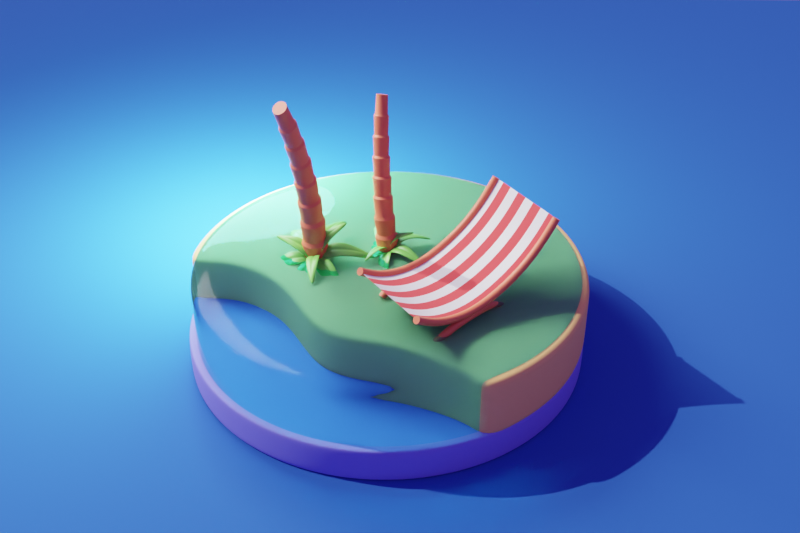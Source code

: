 # Source: 002-beach.blend  (saved by Blender 3.4.6; exported with 4.5.12 LTS)
import bpy
from mathutils import Matrix  # noqa: F401  (used for matrix-valued properties, if any)

bpy.ops.wm.read_factory_settings(use_empty=True)
scene = bpy.context.scene
scene.name = 'Scene'

# ---- collections
col_collection = bpy.data.collections.new('Collection'); scene.collection.children.link(col_collection)

# ---- materials (node trees are filled in below, after node groups)
mat_material_002 = bpy.data.materials.new('Material.002')
mat_material_004 = bpy.data.materials.new('Material.004')
mat_material_003 = bpy.data.materials.new('Material.003')
mat_material_006 = bpy.data.materials.new('Material.006')
mat_material_010 = bpy.data.materials.new('Material.010')
mat_material_008 = bpy.data.materials.new('Material.008')
mat_material_009 = bpy.data.materials.new('Material.009')
mat_material_005 = bpy.data.materials.new('Material.005')

# ---- node groups
ng_auto_smooth = bpy.data.node_groups.new('Auto Smooth', 'GeometryNodeTree')
_s = ng_auto_smooth.interface.new_socket(name='Geometry', in_out='OUTPUT', socket_type='NodeSocketGeometry')
_s = ng_auto_smooth.interface.new_socket(name='Geometry', in_out='INPUT', socket_type='NodeSocketGeometry')
_s = ng_auto_smooth.interface.new_socket(name='Angle', in_out='INPUT', socket_type='NodeSocketFloat')
_s.subtype = 'ANGLE'
_s.min_value = 0.0
_s.max_value = 3.142
ng_auto_smooth.is_modifier = True
_N = ng_auto_smooth.nodes; _L = ng_auto_smooth.links
n0 = _N.new('NodeGroupOutput'); n0.name = 'Group Output'; n0.location = (480, -100)
n1 = _N.new('NodeGroupInput'); n1.name = 'Group Input'; n1.location = (-420, -300)
n2 = _N.new('NodeGroupInput'); n2.name = 'Group Input.001'; n2.location = (-60, -100)
n3 = _N.new('GeometryNodeSetShadeSmooth'); n3.name = 'Set Shade Smooth'; n3.location = (120, -100)
n3.domain = 'EDGE'
n4 = _N.new('GeometryNodeSetShadeSmooth'); n4.name = 'Set Shade Smooth.001'; n4.location = (300, -100)
n5 = _N.new('GeometryNodeInputMeshEdgeAngle'); n5.name = 'Edge Angle'; n5.location = (-420, -220)
n6 = _N.new('GeometryNodeInputEdgeSmooth'); n6.name = 'Is Edge Smooth'; n6.location = (-60, -160)
n7 = _N.new('GeometryNodeInputShadeSmooth'); n7.name = 'Is Face Smooth'; n7.location = (-240, -340)
n8 = _N.new('FunctionNodeBooleanMath'); n8.name = 'Boolean Math'; n8.location = (-60, -220)
n9 = _N.new('FunctionNodeCompare'); n9.name = 'Compare'; n9.location = (-240, -180)
n9.operation = 'LESS_EQUAL'
_L.new(n5.outputs[0], n9.inputs[0])
_L.new(n4.outputs[0], n0.inputs[0])
_L.new(n1.outputs[1], n9.inputs[1])
_L.new(n9.outputs[0], n8.inputs[0])
_L.new(n7.outputs[0], n8.inputs[1])
_L.new(n2.outputs[0], n3.inputs[0])
_L.new(n6.outputs[0], n3.inputs[1])
_L.new(n3.outputs[0], n4.inputs[0])
_L.new(n8.outputs[0], n3.inputs[2])
n0.is_active_output = True

# ---- material node trees
mat_material_002.use_nodes = True; mat_material_002.node_tree.nodes.clear()
_N = mat_material_002.node_tree.nodes; _L = mat_material_002.node_tree.links
n0 = _N.new('ShaderNodeBsdfPrincipled'); n0.name = 'Principled BSDF'; n0.location = (10, 300)
n0.distribution = 'GGX'
n0.subsurface_method = 'RANDOM_WALK_SKIN'
n0.inputs[0].default_value = (0.2175, 0.2002, 0.8, 1.0)
n0.inputs[2].default_value = 1.0
n0.inputs[3].default_value = 1.45
n0.inputs[27].default_value = (0.0, 0.0, 0.0, 1.0)
n0.inputs[28].default_value = 1.0
n1 = _N.new('ShaderNodeOutputMaterial'); n1.name = 'Material Output'; n1.location = (300, 300)
_L.new(n0.outputs[0], n1.inputs[0])
n1.is_active_output = True
mat_material_004.use_nodes = True; mat_material_004.node_tree.nodes.clear()
_N = mat_material_004.node_tree.nodes; _L = mat_material_004.node_tree.links
n0 = _N.new('ShaderNodeBsdfPrincipled'); n0.name = 'Principled BSDF'; n0.location = (10, 300)
n0.distribution = 'GGX'
n0.subsurface_method = 'RANDOM_WALK_SKIN'
n0.inputs[0].default_value = (0.89, 0.4872, 0.166, 1.0)
n0.inputs[2].default_value = 1.0
n0.inputs[3].default_value = 1.45
n0.inputs[27].default_value = (0.0, 0.0, 0.0, 1.0)
n0.inputs[28].default_value = 1.0
n1 = _N.new('ShaderNodeOutputMaterial'); n1.name = 'Material Output'; n1.location = (300, 300)
_L.new(n0.outputs[0], n1.inputs[0])
n1.is_active_output = True
mat_material_003.use_nodes = True; mat_material_003.node_tree.nodes.clear()
_N = mat_material_003.node_tree.nodes; _L = mat_material_003.node_tree.links
n0 = _N.new('ShaderNodeBsdfPrincipled'); n0.name = 'Principled BSDF'; n0.location = (10, 300)
n0.distribution = 'GGX'
n0.subsurface_method = 'RANDOM_WALK_SKIN'
n0.inputs[0].default_value = (0.14, 0.8131, 1.0, 1.0)
n0.inputs[2].default_value = 0.05906
n0.inputs[3].default_value = 1.1
n0.inputs[18].default_value = 1.0
n0.inputs[27].default_value = (0.0, 0.0, 0.0, 1.0)
n0.inputs[28].default_value = 1.0
n1 = _N.new('ShaderNodeOutputMaterial'); n1.name = 'Material Output'; n1.location = (300, 300)
_L.new(n0.outputs[0], n1.inputs[0])
n1.is_active_output = True
mat_material_006.use_nodes = True; mat_material_006.node_tree.nodes.clear()
_N = mat_material_006.node_tree.nodes; _L = mat_material_006.node_tree.links
n0 = _N.new('ShaderNodeBsdfPrincipled'); n0.name = 'Principled BSDF'; n0.location = (10, 300)
n0.distribution = 'GGX'
n0.subsurface_method = 'RANDOM_WALK_SKIN'
n0.inputs[0].default_value = (0.8, 0.1674, 0.07371, 1.0)
n0.inputs[3].default_value = 1.45
n0.inputs[27].default_value = (0.0, 0.0, 0.0, 1.0)
n0.inputs[28].default_value = 1.0
n1 = _N.new('ShaderNodeOutputMaterial'); n1.name = 'Material Output'; n1.location = (300, 300)
_L.new(n0.outputs[0], n1.inputs[0])
n1.is_active_output = True
mat_material_010.use_nodes = True; mat_material_010.node_tree.nodes.clear()
_N = mat_material_010.node_tree.nodes; _L = mat_material_010.node_tree.links
n0 = _N.new('ShaderNodeBsdfPrincipled'); n0.name = 'Principled BSDF'; n0.location = (10, 300)
n0.distribution = 'GGX'
n0.subsurface_method = 'RANDOM_WALK_SKIN'
n0.inputs[0].default_value = (0.1584, 0.5629, 0.07817, 1.0)
n0.inputs[2].default_value = 0.4
n0.inputs[3].default_value = 1.45
n0.inputs[27].default_value = (0.0, 0.0, 0.0, 1.0)
n0.inputs[28].default_value = 1.0
n1 = _N.new('ShaderNodeOutputMaterial'); n1.name = 'Material Output'; n1.location = (300, 300)
_L.new(n0.outputs[0], n1.inputs[0])
n1.is_active_output = True
mat_material_008.use_nodes = True; mat_material_008.node_tree.nodes.clear()
_N = mat_material_008.node_tree.nodes; _L = mat_material_008.node_tree.links
n0 = _N.new('ShaderNodeBsdfPrincipled'); n0.name = 'Principled BSDF'; n0.location = (10, 300)
n0.distribution = 'GGX'
n0.subsurface_method = 'RANDOM_WALK_SKIN'
n0.inputs[3].default_value = 1.45
n0.inputs[27].default_value = (0.0, 0.0, 0.0, 1.0)
n0.inputs[28].default_value = 1.0
n1 = _N.new('ShaderNodeOutputMaterial'); n1.name = 'Material Output'; n1.location = (300, 300)
_L.new(n0.outputs[0], n1.inputs[0])
n1.is_active_output = True
mat_material_009.use_nodes = True; mat_material_009.node_tree.nodes.clear()
_N = mat_material_009.node_tree.nodes; _L = mat_material_009.node_tree.links
n0 = _N.new('ShaderNodeBsdfPrincipled'); n0.name = 'Principled BSDF'; n0.location = (10, 300)
n0.distribution = 'GGX'
n0.subsurface_method = 'RANDOM_WALK_SKIN'
n0.inputs[0].default_value = (0.8, 0.06279, 0.06279, 1.0)
n0.inputs[2].default_value = 1.0
n0.inputs[3].default_value = 1.45
n0.inputs[27].default_value = (0.0, 0.0, 0.0, 1.0)
n0.inputs[28].default_value = 1.0
n1 = _N.new('ShaderNodeOutputMaterial'); n1.name = 'Material Output'; n1.location = (300, 300)
_L.new(n0.outputs[0], n1.inputs[0])
n1.is_active_output = True
mat_material_005.use_nodes = True; mat_material_005.node_tree.nodes.clear()
_N = mat_material_005.node_tree.nodes; _L = mat_material_005.node_tree.links
n0 = _N.new('ShaderNodeBsdfPrincipled'); n0.name = 'Principled BSDF'; n0.location = (10, 300)
n0.distribution = 'GGX'
n0.subsurface_method = 'RANDOM_WALK_SKIN'
n0.inputs[0].default_value = (0.02167, 0.09008, 0.42, 1.0)
n0.inputs[2].default_value = 1.0
n0.inputs[3].default_value = 1.45
n0.inputs[13].default_value = 0.25
n0.inputs[27].default_value = (0.0, 0.0, 0.0, 1.0)
n0.inputs[28].default_value = 1.0
n1 = _N.new('ShaderNodeOutputMaterial'); n1.name = 'Material Output'; n1.location = (300, 300)
_L.new(n0.outputs[0], n1.inputs[0])
n1.is_active_output = True

# ---- world
world_world = bpy.data.worlds.new('World'); scene.world = world_world
world_world.use_nodes = True; world_world.node_tree.nodes.clear()
_N = world_world.node_tree.nodes; _L = world_world.node_tree.links
n0 = _N.new('ShaderNodeOutputWorld'); n0.name = 'World Output'; n0.location = (300, 300)
n1 = _N.new('ShaderNodeBackground'); n1.name = 'Background'; n1.location = (10, 300)
n1.inputs[0].default_value = (0.1911, 0.1077, 0.4114, 1.0)
_L.new(n1.outputs[0], n0.inputs[0])
n0.is_active_output = True
world_world.color = (0.05088, 0.05088, 0.05088)
world_world.use_sun_shadow = False
world_world.sun_shadow_jitter_overblur = 0.0

# ---- cameras
cam_camera = bpy.data.cameras.new('Camera')
cam_camera.clip_end = 100.0
cam_camera.ortho_scale = 7.314

# ---- lights
light_sun = bpy.data.lights.new('Sun', 'SUN')
light_sun.transmission_factor = 0.0
light_sun.energy = 3.0
light_sun.shadow_soft_size = 0.125
light_area = bpy.data.lights.new('Area', 'AREA')
light_area.transmission_factor = 0.0
light_area.energy = 2592.0
light_area.shadow_soft_size = 4.0
light_area.shadow_maximum_resolution = 0.006
light_area.use_absolute_resolution = True
light_area.size = 4.0
light_area.size_y = 1.0
light_area_001 = bpy.data.lights.new('Area.001', 'AREA')
light_area_001.color = (0.2187, 1.0, 0.9152)
light_area_001.transmission_factor = 0.0
light_area_001.energy = 3927.0
light_area_001.shadow_soft_size = 4.0
light_area_001.shadow_maximum_resolution = 0.006
light_area_001.use_absolute_resolution = True
light_area_001.shape = 'DISK'
light_area_001.size = 4.0
light_area_001.size_y = 1.0

# ---- meshes
me_circle = bpy.data.meshes.new('Circle')
me_circle.from_pydata([(0.0, 1.0, 0.0), (-0.1951, 0.9808, 0.0), (-0.3827, 0.9239, 0.0), (-0.5556, 0.8315, 0.0), (-0.7071, 0.7071, 0.0), (-0.8315, 0.5556, 0.0), (-0.9239, 0.3827, 0.0), (-0.9808, 0.1951, 0.0), (-1.0, 0.0, 0.0), (-0.9808, -0.1951, 0.0), (-0.9239, -0.3827, 0.0), (-0.8315, -0.5556, 0.0), (-0.7071, -0.7071, 0.0), (-0.5556, -0.8315, 0.0), (-0.3827, -0.9239, 0.0), (-0.1951, -0.9808, 0.0), (0.0, -1.0, 0.0), (0.1951, -0.9808, 0.0), (0.3827, -0.9239, 0.0), (0.5556, -0.8315, 0.0), (0.7071, -0.7071, 0.0), (0.8315, -0.5556, 0.0), (0.9239, -0.3827, 0.0), (0.9808, -0.1951, 0.0), (1.0, 0.0, 0.0), (0.9808, 0.1951, 0.0), (0.9239, 0.3827, 0.0), (0.8315, 0.5556, 0.0), (0.7071, 0.7071, 0.0), (0.5556, 0.8315, 0.0), (0.3827, 0.9239, 0.0), (0.1951, 0.9808, 0.0), (0.0, 1.0, 0.1825), (-0.1951, 0.9808, 0.1825), (-0.3827, 0.9239, 0.1825), (-0.5556, 0.8315, 0.1825), (-0.7071, 0.7071, 0.1825), (-0.8315, 0.5556, 0.1825), (-0.9239, 0.3827, 0.1825), (-0.9808, 0.1951, 0.1825), (-1.0, 0.0, 0.1825), (-0.9808, -0.1951, 0.1825), (-0.9239, -0.3827, 0.1825), (-0.8315, -0.5556, 0.1825), (-0.7071, -0.7071, 0.1825), (-0.5556, -0.8315, 0.1825), (-0.3827, -0.9239, 0.1825), (-0.1951, -0.9808, 0.1825), (0.0, -1.0, 0.1825), (0.1951, -0.9808, 0.1825), (0.3827, -0.9239, 0.1825), (0.5556, -0.8315, 0.1825), (0.7071, -0.7071, 0.1825), (0.8315, -0.5556, 0.1825), (0.9239, -0.3827, 0.1825), (0.9808, -0.1951, 0.1825), (1.0, 0.0, 0.1825), (0.9808, 0.1951, 0.1825), (0.9239, 0.3827, 0.1825), (0.8315, 0.5556, 0.1825), (0.7071, 0.7071, 0.1825), (0.5556, 0.8315, 0.1825), (0.3827, 0.9239, 0.1825), (0.1951, 0.9808, 0.1825)], [], [(1, 0, 31, 30, 29, 28, 27, 26, 25, 24, 23, 22, 21, 20, 19, 18, 17, 16, 15, 14, 13, 12, 11, 10, 9, 8, 7, 6, 5, 4, 3, 2), (33, 34, 35, 36, 37, 38, 39, 40, 41, 42, 43, 44, 45, 46, 47, 48, 49, 50, 51, 52, 53, 54, 55, 56, 57, 58, 59, 60, 61, 62, 63, 32), (25, 26, 58, 57), (12, 13, 45, 44), (26, 27, 59, 58), (13, 14, 46, 45), (0, 1, 33, 32), (27, 28, 60, 59), (14, 15, 47, 46), (1, 2, 34, 33), (28, 29, 61, 60), (15, 16, 48, 47), (2, 3, 35, 34), (29, 30, 62, 61), (16, 17, 49, 48), (3, 4, 36, 35), (30, 31, 63, 62), (17, 18, 50, 49), (4, 5, 37, 36), (31, 0, 32, 63), (18, 19, 51, 50), (5, 6, 38, 37), (19, 20, 52, 51), (6, 7, 39, 38), (20, 21, 53, 52), (7, 8, 40, 39), (21, 22, 54, 53), (8, 9, 41, 40), (22, 23, 55, 54), (9, 10, 42, 41), (23, 24, 56, 55), (10, 11, 43, 42), (24, 25, 57, 56), (11, 12, 44, 43)])
me_circle.polygons.foreach_set('use_smooth', [True] * 34)
_uv = me_circle.uv_layers.new(name='UVMap')
_uv.uv.foreach_set('vector', [0.0, 0.0, 0.0, 0.0, 0.0, 0.0, 0.0, 0.0, 0.0, 0.0, 0.0, 0.0, 0.0, 0.0, 0.0, 0.0, 0.0, 0.0, 0.0, 0.0, 0.0, 0.0, 0.0, 0.0, 0.0, 0.0, 0.0, 0.0, 0.0, 0.0, 0.0, 0.0, 0.0, 0.0, 0.0, 0.0, 0.0, 0.0, 0.0, 0.0, 0.0, 0.0, 0.0, 0.0, 0.0, 0.0, 0.0, 0.0, 0.0, 0.0, 0.0, 0.0, 0.0, 0.0, 0.0, 0.0, 0.0, 0.0, 0.0, 0.0, 0.0, 0.0, 0.0, 0.0, 0.0, 0.0, 0.0, 0.0, 0.0, 0.0, 0.0, 0.0, 0.0, 0.0, 0.0, 0.0, 0.0, 0.0, 0.0, 0.0, 0.0, 0.0, 0.0, 0.0, 0.0, 0.0, 0.0, 0.0, 0.0, 0.0, 0.0, 0.0, 0.0, 0.0, 0.0, 0.0, 0.0, 0.0, 0.0, 0.0, 0.0, 0.0, 0.0, 0.0, 0.0, 0.0, 0.0, 0.0, 0.0, 0.0, 0.0, 0.0, 0.0, 0.0, 0.0, 0.0, 0.0, 0.0, 0.0, 0.0, 0.0, 0.0, 0.0, 0.0, 0.0, 0.0, 0.0, 0.0, 0.0, 0.0, 0.0, 0.0, 0.0, 0.0, 0.0, 0.0, 0.0, 0.0, 0.0, 0.0, 0.0, 0.0, 0.0, 0.0, 0.0, 0.0, 0.0, 0.0, 0.0, 0.0, 0.0, 0.0, 0.0, 0.0, 0.0, 0.0, 0.0, 0.0, 0.0, 0.0, 0.0, 0.0, 0.0, 0.0, 0.0, 0.0, 0.0, 0.0, 0.0, 0.0, 0.0, 0.0, 0.0, 0.0, 0.0, 0.0, 0.0, 0.0, 0.0, 0.0, 0.0, 0.0, 0.0, 0.0, 0.0, 0.0, 0.0, 0.0, 0.0, 0.0, 0.0, 0.0, 0.0, 0.0, 0.0, 0.0, 0.0, 0.0, 0.0, 0.0, 0.0, 0.0, 0.0, 0.0, 0.0, 0.0, 0.0, 0.0, 0.0, 0.0, 0.0, 0.0, 0.0, 0.0, 0.0, 0.0, 0.0, 0.0, 0.0, 0.0, 0.0, 0.0, 0.0, 0.0, 0.0, 0.0, 0.0, 0.0, 0.0, 0.0, 0.0, 0.0, 0.0, 0.0, 0.0, 0.0, 0.0, 0.0, 0.0, 0.0, 0.0, 0.0, 0.0, 0.0, 0.0, 0.0, 0.0, 0.0, 0.0, 0.0, 0.0, 0.0, 0.0, 0.0, 0.0, 0.0, 0.0, 0.0, 0.0, 0.0, 0.0, 0.0, 0.0, 0.0, 0.0, 0.0, 0.0, 0.0, 0.0, 0.0, 0.0, 0.0, 0.0, 0.0, 0.0, 0.0, 0.0, 0.0, 0.0, 0.0, 0.0, 0.0, 0.0, 0.0, 0.0, 0.0, 0.0, 0.0, 0.0, 0.0, 0.0, 0.0, 0.0, 0.0, 0.0, 0.0, 0.0, 0.0, 0.0, 0.0, 0.0, 0.0, 0.0, 0.0, 0.0, 0.0, 0.0, 0.0, 0.0, 0.0, 0.0, 0.0, 0.0, 0.0, 0.0, 0.0, 0.0, 0.0, 0.0, 0.0, 0.0, 0.0, 0.0, 0.0, 0.0, 0.0, 0.0, 0.0, 0.0, 0.0, 0.0, 0.0, 0.0, 0.0, 0.0, 0.0, 0.0, 0.0, 0.0, 0.0, 0.0, 0.0, 0.0, 0.0, 0.0, 0.0, 0.0, 0.0, 0.0, 0.0, 0.0, 0.0, 0.0, 0.0, 0.0, 0.0, 0.0, 0.0, 0.0, 0.0, 0.0, 0.0, 0.0, 0.0, 0.0, 0.0, 0.0, 0.0, 0.0, 0.0, 0.0, 0.0, 0.0, 0.0, 0.0, 0.0, 0.0, 0.0, 0.0, 0.0, 0.0, 0.0, 0.0, 0.0])
me_circle.materials.append(mat_material_002)
me_circle.update()
me_roundcube = bpy.data.meshes.new('Roundcube')
me_roundcube.from_pydata([(0.7071, 0.7071, 0.0), (0.5303, 0.8478, 0.0), (0.3536, 0.9354, 0.0), (0.1768, 0.9843, 0.0), (0.0, 1.0, 0.0), (-0.1768, 0.9843, 0.0), (-0.3536, 0.9354, 0.0), (-0.5303, 0.8478, 0.0), (0.6374, 0.6374, 0.0), (0.478, 0.7369, 0.0), (0.3187, 0.8004, 0.0), (0.1593, 0.8362, 0.0), (0.0, 0.8478, 0.0), (-0.1593, 0.8362, 0.0), (-0.3187, 0.8004, 0.0), (-0.478, 0.7369, 0.0), (-0.7071, 0.7071, 0.0), (-0.8478, 0.5303, 0.0), (-0.9354, 0.3536, 0.0), (-0.9843, 0.1768, 0.0), (-1.0, 0.0, 0.0), (-0.9843, -0.1768, 0.0), (-0.9355, -0.3534, 0.0), (-0.8661, -0.4744, 0.0), (-0.6374, 0.6374, 0.0), (-0.7369, 0.478, 0.0), (-0.8004, 0.3187, 0.0), (-0.8362, 0.1593, 0.0), (-0.8478, 0.0, 0.0), (-0.8362, -0.1593, 0.0), (-0.7995, -0.3164, 0.0), (-0.764, -0.4143, 0.0), (-0.8004, 0.3187, 0.2858), (-0.7369, 0.478, 0.2858), (-0.6374, 0.6374, 0.2858), (-0.8661, -0.4744, 0.2858), (-0.9355, -0.3534, 0.2858), (-0.9843, -0.1768, 0.2858), (-1.0, 0.0, 0.2858), (-0.9843, 0.1768, 0.2858), (-0.9354, 0.3536, 0.2858), (-0.8478, 0.5303, 0.2858), (-0.7071, 0.7071, 0.2858), (-0.478, 0.7369, 0.2858), (-0.3187, 0.8004, 0.2858), (-0.1593, 0.8362, 0.2858), (0.0, 0.8478, 0.2858), (0.1593, 0.8362, 0.2858), (0.3187, 0.8004, 0.2858), (0.8535, -0.5303, 0.0), (0.9354, -0.3536, 0.0), (0.9843, -0.1768, 0.0), (1.0, 0.0, 0.0), (0.9843, 0.1768, 0.0), (0.9354, 0.3536, 0.0), (0.8478, 0.5303, 0.0), (0.478, 0.7369, 0.2858), (0.7545, -0.4959, 0.0), (0.8004, -0.3187, 0.0), (0.8362, -0.1593, 0.0), (0.8478, 0.0, 0.0), (0.8362, 0.1593, 0.0), (0.8004, 0.3187, 0.0), (0.7369, 0.478, 0.0), (0.5774, 0.5774, 0.0), (0.433, 0.6374, 0.0), (0.2887, 0.677, 0.0), (0.1443, 0.6997, 0.0), (0.0, 0.7071, 0.0), (-0.1443, 0.6997, 0.0), (-0.2887, 0.677, 0.0), (-0.433, 0.6374, 0.0), (-0.5774, 0.5774, 0.0), (0.6374, 0.433, 0.0), (0.478, 0.478, 0.0), (0.3187, 0.5078, 0.0), (0.1593, 0.5248, 0.0), (0.0, 0.5303, 0.0), (-0.1593, 0.5248, 0.0), (-0.3187, 0.5078, 0.0), (-0.478, 0.478, 0.0), (-0.6374, 0.433, 0.0), (0.677, 0.2887, 0.0), (0.5078, 0.3187, 0.0), (0.3385, 0.3385, 0.0), (0.1693, 0.3499, 0.0), (0.0, 0.3536, 0.0), (-0.1693, 0.3499, 0.0), (-0.3385, 0.3385, 0.0), (-0.5078, 0.3187, 0.0), (-0.677, 0.2887, 0.0), (0.6997, 0.1443, 0.0), (0.5248, 0.1593, 0.0), (0.3499, 0.1693, 0.0), (0.1749, 0.1749, 0.0), (0.0, 0.1768, 0.0), (-0.1749, 0.1749, 0.0), (-0.3499, 0.1693, 0.0), (-0.5248, 0.1593, 0.0), (-0.6997, 0.1443, 0.0), (0.7071, 0.0, 0.0), (0.5303, 0.0, 0.0), (0.3536, 0.0, 0.0), (0.1768, 0.0, 0.0), (0.0, 0.0, 0.0), (-0.1768, 0.0, 0.0), (-0.3536, 0.0, 0.0), (-0.5303, 0.0, 0.0), (-0.7071, 0.0, 0.0), (0.6997, -0.1443, 0.0), (0.5248, -0.1593, 0.0), (0.3499, -0.1693, 0.0), (0.1749, -0.1749, 0.0), (0.0, -0.1768, 0.0), (-0.1749, -0.1749, 0.0), (-0.3502, -0.1675, 0.0), (-0.5257, -0.1553, 0.0), (-0.6997, -0.1379, 0.0), (0.677, -0.2937, 0.0), (0.5078, -0.3195, 0.0), (0.3385, -0.3385, 0.0), (0.1691, -0.3504, 0.0), (-0.0001174, -0.354, 0.0), (-0.1701, -0.3489, 0.0), (-0.3511, -0.2837, 0.0), (-0.5207, -0.2615, 0.0), (-0.6795, -0.2621, 0.0), (0.6452, -0.4801, 0.0), (0.478, -0.4799, 0.0), (0.318, -0.5102, 0.0), (0.1537, -0.5721, 0.0), (-0.005703, -0.5833, 0.0), (-0.1731, -0.4888, 0.0), (-0.3485, -0.3852, 0.0), (-0.5185, -0.3535, 0.0), (-0.6623, -0.3676, 0.0), (0.6374, 0.6374, 0.2858), (-0.5303, 0.8478, 0.2858), (-0.3536, 0.9354, 0.2858), (-0.1768, 0.9843, 0.2858), (0.0, 1.0, 0.2858), (0.1768, 0.9843, 0.2858), (0.3536, 0.9354, 0.2858), (0.5303, 0.8478, 0.2858), (0.7071, 0.7071, 0.2858), (-0.8362, 0.1593, 0.2858), (-0.8478, 0.0, 0.2858), (-0.8362, -0.1593, 0.2858), (-0.7995, -0.3164, 0.2858), (-0.764, -0.4143, 0.2858), (0.8535, -0.5303, 0.2858), (0.9354, -0.3536, 0.2858), (0.9843, -0.1768, 0.2858), (1.0, 0.0, 0.2858), (0.9843, 0.1768, 0.2858), (0.9354, 0.3536, 0.2858), (0.8478, 0.5303, 0.2858), (0.7545, -0.4959, 0.2858), (0.8004, -0.3187, 0.2858), (0.8362, -0.1593, 0.2858), (0.8478, 0.0, 0.2858), (0.8362, 0.1593, 0.2858), (0.8004, 0.3187, 0.2858), (0.7369, 0.478, 0.2858), (0.5774, 0.5774, 0.2858), (0.433, 0.6374, 0.2858), (0.2887, 0.677, 0.2858), (0.1443, 0.6997, 0.2858), (0.0, 0.7071, 0.2858), (-0.1443, 0.6997, 0.2858), (-0.2887, 0.677, 0.2858), (-0.433, 0.6374, 0.2858), (-0.5774, 0.5774, 0.2858), (0.6374, 0.433, 0.2858), (0.478, 0.478, 0.2858), (0.3187, 0.5078, 0.2858), (0.1593, 0.5248, 0.2858), (0.0, 0.5303, 0.2858), (-0.1593, 0.5248, 0.2858), (-0.3187, 0.5078, 0.2858), (-0.478, 0.478, 0.2858), (-0.6374, 0.433, 0.2858), (0.677, 0.2887, 0.2858), (0.5078, 0.3187, 0.2858), (0.3385, 0.3385, 0.2858), (0.1693, 0.3499, 0.2858), (0.0, 0.3536, 0.2858), (-0.1693, 0.3499, 0.2858), (-0.3385, 0.3385, 0.2858), (-0.5078, 0.3187, 0.2858), (-0.677, 0.2887, 0.2858), (0.6997, 0.1443, 0.2858), (0.5248, 0.1593, 0.2858), (0.3499, 0.1693, 0.2858), (0.1749, 0.1749, 0.2858), (0.0, 0.1768, 0.2858), (-0.1749, 0.1749, 0.2858), (-0.3499, 0.1693, 0.2858), (-0.5248, 0.1593, 0.2858), (-0.6997, 0.1443, 0.2858), (0.7071, 0.0, 0.2858), (0.5303, 0.0, 0.2858), (0.3536, 0.0, 0.2858), (0.1768, 0.0, 0.2858), (0.0, 0.0, 0.2858), (-0.1768, 0.0, 0.2858), (-0.3536, 0.0, 0.2858), (-0.5303, 0.0, 0.2858), (-0.7071, 0.0, 0.2858), (0.6997, -0.1443, 0.2858), (0.5248, -0.1593, 0.2858), (0.3499, -0.1693, 0.2858), (0.1749, -0.1749, 0.2858), (0.0, -0.1768, 0.2858), (-0.1749, -0.1749, 0.2858), (-0.3502, -0.1675, 0.2858), (-0.5257, -0.1553, 0.2858), (-0.6997, -0.1379, 0.2858), (0.677, -0.2937, 0.2858), (0.5078, -0.3195, 0.2858), (0.3385, -0.3385, 0.2858), (0.1691, -0.3504, 0.2858), (-0.0001174, -0.354, 0.2858), (-0.1701, -0.3489, 0.2858), (-0.3511, -0.2837, 0.2858), (-0.5207, -0.2615, 0.2858), (-0.6795, -0.2621, 0.2858), (0.6452, -0.4801, 0.2858), (0.478, -0.4799, 0.2858), (0.318, -0.5102, 0.2858), (0.1537, -0.5721, 0.2858), (-0.005703, -0.5833, 0.2858), (-0.1731, -0.4888, 0.2858), (-0.3485, -0.3852, 0.2858), (-0.5185, -0.3535, 0.2858), (-0.6623, -0.3676, 0.2858), (-0.8478, 0.5303, 0.2564), (-0.7071, 0.7071, 0.2564), (0.0, 1.0, 0.2564), (0.1768, 0.9843, 0.2564), (-0.5185, -0.3535, 0.2564), (-0.6623, -0.3676, 0.2564), (-0.8661, -0.4744, 0.2564), (-0.9355, -0.3534, 0.2564), (-0.3536, 0.9354, 0.2564), (-0.1768, 0.9843, 0.2564), (0.1537, -0.5721, 0.2564), (-0.005703, -0.5833, 0.2564), (-0.3485, -0.3852, 0.2564), (-0.1731, -0.4888, 0.2564), (-0.9843, -0.1768, 0.2564), (-1.0, 0.0, 0.2564), (-0.9843, 0.1768, 0.2564), (-0.9354, 0.3536, 0.2564), (-0.5303, 0.8478, 0.2564), (0.3536, 0.9354, 0.2564), (0.8478, 0.5303, 0.2564), (0.9354, 0.3536, 0.2564), (0.6452, -0.4801, 0.2564), (0.478, -0.4799, 0.2564), (0.7071, 0.7071, 0.2564), (-0.764, -0.4143, 0.2564), (0.318, -0.5102, 0.2564), (0.9843, 0.1768, 0.2564), (1.0, 0.0, 0.2564), (0.9843, -0.1768, 0.2564), (0.9354, -0.3536, 0.2564), (0.8535, -0.5303, 0.2564), (0.5303, 0.8478, 0.2564), (0.7545, -0.4959, 0.2564), (-0.7071, 0.7071, 0.03146), (0.1768, 0.9843, 0.03146), (-0.6623, -0.3676, 0.03146), (-0.9355, -0.3534, 0.03146), (-0.1768, 0.9843, 0.03146), (-0.005703, -0.5833, 0.03146), (-1.0, 0.0, 0.03146), (-0.9354, 0.3536, 0.03146), (0.3536, 0.9354, 0.03146), (0.9354, 0.3536, 0.03146), (0.478, -0.4799, 0.03146), (-0.764, -0.4143, 0.03146), (0.318, -0.5102, 0.03146), (1.0, 0.0, 0.03146), (0.9354, -0.3536, 0.03146), (0.8535, -0.5303, 0.03146), (0.5303, 0.8478, 0.03146), (-0.8478, 0.5303, 0.03146), (0.0, 1.0, 0.03146), (-0.5185, -0.3535, 0.03146), (-0.8661, -0.4744, 0.03146), (-0.3536, 0.9354, 0.03146), (0.1537, -0.5721, 0.03146), (-0.3485, -0.3852, 0.03146), (-0.1731, -0.4888, 0.03146), (-0.9843, -0.1768, 0.03146), (-0.9843, 0.1768, 0.03146), (-0.5303, 0.8478, 0.03146), (0.8478, 0.5303, 0.03146), (0.6452, -0.4801, 0.03146), (0.7071, 0.7071, 0.03146), (0.9843, 0.1768, 0.03146), (0.9843, -0.1768, 0.03146), (0.7545, -0.4959, 0.03146)], [], [(17, 16, 24, 25), (18, 17, 25, 26), (19, 18, 26, 27), (20, 19, 27, 28), (21, 20, 28, 29), (22, 21, 29, 30), (23, 22, 30, 31), (155, 162, 161, 154), (8, 64, 65, 9), (9, 65, 66, 10), (10, 66, 67, 11), (11, 67, 68, 12), (12, 68, 69, 13), (13, 69, 70, 14), (14, 70, 71, 15), (15, 71, 72, 24), (156, 163, 162, 155), (154, 161, 160, 153), (153, 160, 159, 152), (152, 159, 158, 151), (151, 158, 157, 150), (148, 149, 235, 226), (147, 148, 226, 217), (146, 147, 217, 208), (24, 72, 81, 25), (25, 81, 90, 26), (26, 90, 99, 27), (27, 99, 108, 28), (28, 108, 117, 29), (29, 117, 126, 30), (30, 126, 135, 31), (32, 145, 199, 190), (48, 47, 167, 166), (50, 49, 57, 58), (51, 50, 58, 59), (52, 51, 59, 60), (53, 52, 60, 61), (54, 53, 61, 62), (55, 54, 62, 63), (1, 0, 8, 9), (145, 146, 208, 199), (33, 32, 190, 181), (34, 33, 181, 172), (43, 34, 172, 171), (44, 43, 171, 170), (45, 44, 170, 169), (46, 45, 169, 168), (47, 46, 168, 167), (0, 55, 63, 8), (3, 2, 10, 11), (4, 3, 11, 12), (5, 4, 12, 13), (6, 5, 13, 14), (7, 6, 14, 15), (16, 7, 15, 24), (2, 1, 9, 10), (56, 48, 166, 165), (57, 127, 118, 58), (58, 118, 109, 59), (59, 109, 100, 60), (60, 100, 91, 61), (61, 91, 82, 62), (62, 82, 73, 63), (63, 73, 64, 8), (64, 73, 74, 65), (65, 74, 75, 66), (66, 75, 76, 67), (67, 76, 77, 68), (68, 77, 78, 69), (69, 78, 79, 70), (70, 79, 80, 71), (71, 80, 81, 72), (73, 82, 83, 74), (74, 83, 84, 75), (75, 84, 85, 76), (76, 85, 86, 77), (77, 86, 87, 78), (78, 87, 88, 79), (79, 88, 89, 80), (80, 89, 90, 81), (82, 91, 92, 83), (83, 92, 93, 84), (84, 93, 94, 85), (85, 94, 95, 86), (86, 95, 96, 87), (87, 96, 97, 88), (88, 97, 98, 89), (89, 98, 99, 90), (91, 100, 101, 92), (92, 101, 102, 93), (93, 102, 103, 94), (94, 103, 104, 95), (95, 104, 105, 96), (96, 105, 106, 97), (97, 106, 107, 98), (98, 107, 108, 99), (100, 109, 110, 101), (101, 110, 111, 102), (102, 111, 112, 103), (103, 112, 113, 104), (104, 113, 114, 105), (105, 114, 115, 106), (106, 115, 116, 107), (107, 116, 117, 108), (109, 118, 119, 110), (110, 119, 120, 111), (111, 120, 121, 112), (112, 121, 122, 113), (113, 122, 123, 114), (114, 123, 124, 115), (115, 124, 125, 116), (116, 125, 126, 117), (118, 127, 128, 119), (119, 128, 129, 120), (120, 129, 130, 121), (121, 130, 131, 122), (122, 131, 132, 123), (123, 132, 133, 124), (124, 133, 134, 125), (125, 134, 135, 126), (136, 56, 165, 164), (35, 149, 148, 36), (36, 148, 147, 37), (37, 147, 146, 38), (38, 146, 145, 39), (39, 145, 32, 40), (40, 32, 33, 41), (41, 33, 34, 42), (143, 56, 136, 144), (144, 136, 163, 156), (141, 47, 48, 142), (140, 46, 47, 141), (139, 45, 46, 140), (138, 44, 45, 139), (137, 43, 44, 138), (42, 34, 43, 137), (142, 48, 56, 143), (157, 158, 218, 227), (158, 159, 209, 218), (159, 160, 200, 209), (160, 161, 191, 200), (161, 162, 182, 191), (162, 163, 173, 182), (163, 136, 164, 173), (164, 165, 174, 173), (165, 166, 175, 174), (166, 167, 176, 175), (167, 168, 177, 176), (168, 169, 178, 177), (169, 170, 179, 178), (170, 171, 180, 179), (171, 172, 181, 180), (173, 174, 183, 182), (174, 175, 184, 183), (175, 176, 185, 184), (176, 177, 186, 185), (177, 178, 187, 186), (178, 179, 188, 187), (179, 180, 189, 188), (180, 181, 190, 189), (182, 183, 192, 191), (183, 184, 193, 192), (184, 185, 194, 193), (185, 186, 195, 194), (186, 187, 196, 195), (187, 188, 197, 196), (188, 189, 198, 197), (189, 190, 199, 198), (191, 192, 201, 200), (192, 193, 202, 201), (193, 194, 203, 202), (194, 195, 204, 203), (195, 196, 205, 204), (196, 197, 206, 205), (197, 198, 207, 206), (198, 199, 208, 207), (200, 201, 210, 209), (201, 202, 211, 210), (202, 203, 212, 211), (203, 204, 213, 212), (204, 205, 214, 213), (205, 206, 215, 214), (206, 207, 216, 215), (207, 208, 217, 216), (209, 210, 219, 218), (210, 211, 220, 219), (211, 212, 221, 220), (212, 213, 222, 221), (213, 214, 223, 222), (214, 215, 224, 223), (215, 216, 225, 224), (216, 217, 226, 225), (218, 219, 228, 227), (219, 220, 229, 228), (220, 221, 230, 229), (221, 222, 231, 230), (222, 223, 232, 231), (223, 224, 233, 232), (224, 225, 234, 233), (225, 226, 235, 234), (237, 236, 41, 42), (239, 238, 140, 141), (241, 240, 234, 235), (243, 242, 35, 36), (245, 244, 138, 139), (247, 246, 230, 231), (240, 248, 233, 234), (248, 249, 232, 233), (251, 250, 37, 38), (253, 252, 39, 40), (244, 254, 137, 138), (238, 245, 139, 140), (255, 239, 141, 142), (257, 256, 156, 155), (259, 258, 227, 228), (256, 260, 144, 156), (261, 241, 235, 149), (262, 259, 228, 229), (246, 262, 229, 230), (236, 253, 40, 41), (249, 247, 231, 232), (264, 263, 154, 153), (266, 265, 152, 151), (254, 237, 42, 137), (250, 243, 36, 37), (267, 266, 151, 150), (263, 257, 155, 154), (252, 251, 38, 39), (265, 264, 153, 152), (268, 255, 142, 143), (258, 269, 157, 227), (242, 261, 149, 35), (269, 267, 150, 157), (260, 268, 143, 144), (300, 286, 268, 260), (303, 285, 267, 269), (290, 281, 261, 242), (299, 303, 269, 258), (286, 278, 255, 268), (302, 283, 264, 265), (296, 276, 251, 252), (301, 279, 257, 263), (285, 284, 266, 267), (295, 273, 243, 250), (297, 270, 237, 254), (284, 302, 265, 266), (283, 301, 263, 264), (294, 275, 247, 249), (287, 277, 253, 236), (292, 282, 262, 246), (282, 280, 259, 262), (281, 272, 241, 261), (298, 300, 260, 256), (280, 299, 258, 259), (279, 298, 256, 257), (278, 271, 239, 255), (288, 274, 245, 238), (291, 297, 254, 244), (277, 296, 252, 253), (276, 295, 250, 251), (293, 294, 249, 248), (289, 293, 248, 240), (275, 292, 246, 247), (274, 291, 244, 245), (273, 290, 242, 243), (272, 289, 240, 241), (271, 288, 238, 239), (270, 287, 236, 237), (16, 17, 287, 270), (3, 4, 288, 271), (135, 134, 289, 272), (22, 23, 290, 273), (5, 6, 291, 274), (131, 130, 292, 275), (134, 133, 293, 289), (133, 132, 294, 293), (20, 21, 295, 276), (18, 19, 296, 277), (6, 7, 297, 291), (4, 5, 274, 288), (2, 3, 271, 278), (54, 55, 298, 279), (128, 127, 299, 280), (55, 0, 300, 298), (31, 135, 272, 281), (129, 128, 280, 282), (130, 129, 282, 292), (17, 18, 277, 287), (132, 131, 275, 294), (52, 53, 301, 283), (50, 51, 302, 284), (7, 16, 270, 297), (21, 22, 273, 295), (49, 50, 284, 285), (53, 54, 279, 301), (19, 20, 276, 296), (51, 52, 283, 302), (1, 2, 278, 286), (127, 57, 303, 299), (23, 31, 281, 290), (57, 49, 285, 303), (0, 1, 286, 300)])
me_roundcube.polygons.foreach_set('use_smooth', [True] * 302)
me_roundcube.materials.append(mat_material_004)
me_roundcube.update()
me_roundcube_001 = bpy.data.meshes.new('Roundcube.001')
me_roundcube_001.from_pydata([(0.6816, 0.6816, 0.0), (0.5112, 0.8172, 0.0), (0.3408, 0.9016, 0.0), (0.1704, 0.9487, 0.0), (0.0, 0.9639, 0.0), (-0.1704, 0.9487, 0.0), (-0.3408, 0.9016, 0.0), (-0.5112, 0.8172, 0.0), (0.6144, 0.6144, 0.0), (0.4608, 0.7103, 0.0), (0.3072, 0.7715, 0.0), (0.1536, 0.806, 0.0), (0.0, 0.8172, 0.0), (-0.1536, 0.806, 0.0), (-0.3072, 0.7715, 0.0), (-0.4608, 0.7103, 0.0), (-0.6816, 0.6816, 0.0), (-0.8172, 0.5112, 0.0), (-0.9016, 0.3408, 0.0), (-0.9487, 0.1704, 0.0), (-0.9639, 0.0, 0.0), (-0.9487, -0.1704, 0.0), (-0.9016, -0.3408, 0.0), (-0.8172, -0.5112, 0.0), (-0.6144, 0.6144, 0.0), (-0.7103, 0.4608, 0.0), (-0.7715, 0.3072, 0.0), (-0.806, 0.1536, 0.0), (-0.8172, 0.0, 0.0), (-0.806, -0.1536, 0.0), (-0.7715, -0.3072, 0.0), (-0.7103, -0.4608, 0.0), (-0.6816, -0.6816, 0.0), (-0.5112, -0.8172, 0.0), (-0.3408, -0.9016, 0.0), (-0.1704, -0.9487, 0.0), (0.0, -0.9639, 0.0), (0.1704, -0.9487, 0.0), (0.3408, -0.9016, 0.0), (0.5112, -0.8172, 0.0), (-0.6144, -0.6144, 0.0), (-0.4608, -0.7103, 0.0), (-0.3072, -0.7715, 0.0), (-0.1536, -0.806, 0.0), (0.0, -0.8172, 0.0), (0.1536, -0.806, 0.0), (0.3072, -0.7715, 0.0), (0.4608, -0.7103, 0.0), (0.6816, -0.6816, 0.0), (0.8172, -0.5112, 0.0), (0.9016, -0.3408, 0.0), (0.9487, -0.1704, 0.0), (0.9639, 0.0, 0.0), (0.9487, 0.1704, 0.0), (0.9016, 0.3408, 0.0), (0.8172, 0.5112, 0.0), (0.6144, -0.6144, 0.0), (0.7103, -0.4608, 0.0), (0.7715, -0.3072, 0.0), (0.806, -0.1536, 0.0), (0.8172, 0.0, 0.0), (0.806, 0.1536, 0.0), (0.7715, 0.3072, 0.0), (0.7103, 0.4608, 0.0), (0.5565, 0.5565, 0.0), (0.4174, 0.6144, 0.0), (0.2783, 0.6526, 0.0), (0.1391, 0.6744, 0.0), (0.0, 0.6816, 0.0), (-0.1391, 0.6744, 0.0), (-0.2783, 0.6526, 0.0), (-0.4174, 0.6144, 0.0), (-0.5565, 0.5565, 0.0), (0.6144, 0.4174, 0.0), (0.4608, 0.4608, 0.0), (0.3072, 0.4894, 0.0), (0.1536, 0.5058, 0.0), (0.0, 0.5112, 0.0), (-0.1536, 0.5058, 0.0), (-0.3072, 0.4894, 0.0), (-0.4608, 0.4608, 0.0), (-0.6144, 0.4174, 0.0), (0.6526, 0.2783, 0.0), (0.4894, 0.3072, 0.0), (0.3263, 0.3263, 0.0), (0.1631, 0.3372, 0.0), (0.0, 0.3408, 0.0), (-0.1631, 0.3372, 0.0), (-0.3263, 0.3263, 0.0), (-0.4894, 0.3072, 0.0), (-0.6526, 0.2783, 0.0), (0.6744, 0.1391, 0.0), (0.5058, 0.1536, 0.0), (0.3372, 0.1631, 0.0), (0.1686, 0.1686, 0.0), (0.0, 0.1704, 0.0), (-0.1686, 0.1686, 0.0), (-0.3372, 0.1631, 0.0), (-0.5058, 0.1536, 0.0), (-0.6744, 0.1391, 0.0), (0.6816, 0.0, 0.0), (0.5112, 0.0, 0.0), (0.3408, 0.0, 0.0), (0.1704, 0.0, 0.0), (0.0, 0.0, 0.0), (-0.1704, 0.0, 0.0), (-0.3408, 0.0, 0.0), (-0.5112, 0.0, 0.0), (-0.6816, 0.0, 0.0), (0.6744, -0.1391, 0.0), (0.5058, -0.1536, 0.0), (0.3372, -0.1631, 0.0), (0.1686, -0.1686, 0.0), (0.0, -0.1704, 0.0), (-0.1686, -0.1686, 0.0), (-0.3372, -0.1631, 0.0), (-0.5058, -0.1536, 0.0), (-0.6744, -0.1391, 0.0), (0.6526, -0.2783, 0.0), (0.4894, -0.3072, 0.0), (0.3263, -0.3263, 0.0), (0.1631, -0.3372, 0.0), (0.0, -0.3408, 0.0), (-0.1631, -0.3372, 0.0), (-0.3263, -0.3263, 0.0), (-0.4894, -0.3072, 0.0), (-0.6526, -0.2783, 0.0), (0.6144, -0.4174, 0.0), (0.4608, -0.4608, 0.0), (0.3072, -0.4894, 0.0), (0.1536, -0.5058, 0.0), (0.0, -0.5112, 0.0), (-0.1536, -0.5058, 0.0), (-0.3072, -0.4894, 0.0), (-0.4608, -0.4608, 0.0), (-0.6144, -0.4174, 0.0), (0.5565, -0.5565, 0.0), (0.4174, -0.6144, 0.0), (0.2783, -0.6526, 0.0), (0.1391, -0.6744, 0.0), (0.0, -0.6816, 0.0), (-0.1391, -0.6744, 0.0), (-0.2783, -0.6526, 0.0), (-0.4174, -0.6144, 0.0), (-0.5565, -0.5565, 0.0), (-0.3263, -0.3263, 0.1845), (-0.4894, -0.3072, 0.1845), (0.6816, 0.6816, 0.1845), (0.5112, 0.8172, 0.1845), (0.0, 0.5112, 0.1845), (0.0, 0.3408, 0.1845), (0.4608, 0.7103, 0.1845), (0.4174, 0.6144, 0.1845), (0.6144, 0.6144, 0.1845), (0.5565, 0.5565, 0.1845), (0.6144, 0.4174, 0.1845), (0.2783, -0.6526, 0.1845), (0.1391, -0.6744, 0.1845), (-0.7103, 0.4608, 0.1845), (-0.6144, 0.4174, 0.1845), (-0.4608, 0.4608, 0.1845), (-0.4894, 0.3072, 0.1845), (-0.1391, 0.6744, 0.1845), (-0.1536, 0.5058, 0.1845), (-0.3263, 0.3263, 0.1845), (-0.3372, 0.1631, 0.1845), (0.6744, -0.1391, 0.1845), (0.6526, -0.2783, 0.1845), (-0.1686, 0.1686, 0.1845), (-0.1704, 0.0, 0.1845), (0.1536, -0.5058, 0.1845), (-0.6816, 0.6816, 0.1845), (-0.8172, 0.5112, 0.1845), (0.0, 0.0, 0.1845), (0.0, -0.1704, 0.1845), (-0.6744, -0.1391, 0.1845), (-0.6526, -0.2783, 0.1845), (0.1686, -0.1686, 0.1845), (0.1631, -0.3372, 0.1845), (0.3263, -0.3263, 0.1845), (0.3072, -0.4894, 0.1845), (-0.6144, 0.6144, 0.1845), (0.5565, -0.5565, 0.1845), (0.4174, -0.6144, 0.1845), (-0.4608, -0.7103, 0.1845), (-0.4174, -0.6144, 0.1845), (0.4894, -0.3072, 0.1845), (-0.6816, -0.6816, 0.1845), (-0.5112, -0.8172, 0.1845), (-0.6144, -0.6144, 0.1845), (-0.2783, 0.6526, 0.1845), (-0.4174, 0.6144, 0.1845), (0.1704, 0.0, 0.1845), (0.6816, -0.6816, 0.1845), (0.8172, -0.5112, 0.1845), (-0.6816, 0.0, 0.1845), (0.8172, 0.5112, 0.1845), (-0.3072, 0.4894, 0.1845), (0.6144, -0.6144, 0.1845), (0.7103, -0.4608, 0.1845), (0.7103, 0.4608, 0.1845), (0.0, 0.1704, 0.1845), (0.3408, 0.9016, 0.1845), (-0.7715, -0.3072, 0.1845), (-0.3072, -0.4894, 0.1845), (-0.2783, -0.6526, 0.1845), (-0.5058, 0.1536, 0.1845), (-0.6744, 0.1391, 0.1845), (0.3072, 0.7715, 0.1845), (0.0, -0.8172, 0.1845), (0.0, -0.6816, 0.1845), (-0.9016, 0.3408, 0.1845), (-0.1391, -0.6744, 0.1845), (-0.7715, 0.3072, 0.1845), (-0.5565, -0.5565, 0.1845), (0.2783, 0.6526, 0.1845), (-0.1631, 0.3372, 0.1845), (-0.3408, -0.9016, 0.1845), (-0.3072, -0.7715, 0.1845), (0.4608, 0.4608, 0.1845), (0.9016, -0.3408, 0.1845), (-0.5565, 0.5565, 0.1845), (0.6816, 0.0, 0.1845), (0.5112, 0.0, 0.1845), (0.6144, -0.4174, 0.1845), (0.7715, -0.3072, 0.1845), (-0.1536, -0.5058, 0.1845), (0.3372, -0.1631, 0.1845), (0.1704, 0.9487, 0.1845), (0.1536, 0.806, 0.1845), (0.1391, 0.6744, 0.1845), (0.3072, 0.4894, 0.1845), (0.4894, 0.3072, 0.1845), (0.6526, 0.2783, 0.1845), (0.6744, 0.1391, 0.1845), (-0.806, 0.1536, 0.1845), (-0.5112, 0.0, 0.1845), (0.806, -0.1536, 0.1845), (-0.9487, 0.1704, 0.1845), (-0.3408, 0.0, 0.1845), (-0.3372, -0.1631, 0.1845), (-0.1686, -0.1686, 0.1845), (-0.1631, -0.3372, 0.1845), (0.0, -0.3408, 0.1845), (0.0, -0.5112, 0.1845), (-0.1536, -0.806, 0.1845), (0.4608, -0.4608, 0.1845), (-0.6526, 0.2783, 0.1845), (0.8172, 0.0, 0.1845), (-0.1704, -0.9487, 0.1845), (0.5058, -0.1536, 0.1845), (0.9487, -0.1704, 0.1845), (-0.4608, -0.4608, 0.1845), (0.0, 0.9639, 0.1845), (0.0, 0.8172, 0.1845), (-0.6144, -0.4174, 0.1845), (-0.9639, 0.0, 0.1845), (-0.8172, 0.0, 0.1845), (0.1536, 0.5058, 0.1845), (0.0, -0.9639, 0.1845), (0.0, 0.6816, 0.1845), (0.9639, 0.0, 0.1845), (0.1686, 0.1686, 0.1845), (-0.1704, 0.9487, 0.1845), (-0.1536, 0.806, 0.1845), (0.1631, 0.3372, 0.1845), (0.3263, 0.3263, 0.1845), (0.3372, 0.1631, 0.1845), (0.1536, -0.806, 0.1845), (0.5058, 0.1536, 0.1845), (-0.9487, -0.1704, 0.1845), (-0.806, -0.1536, 0.1845), (-0.5058, -0.1536, 0.1845), (0.1704, -0.9487, 0.1845), (0.9487, 0.1704, 0.1845), (0.806, 0.1536, 0.1845), (-0.3408, 0.9016, 0.1845), (-0.3072, 0.7715, 0.1845), (-0.9016, -0.3408, 0.1845), (0.3408, -0.9016, 0.1845), (0.3072, -0.7715, 0.1845), (0.9016, 0.3408, 0.1845), (0.7715, 0.3072, 0.1845), (0.3408, 0.0, 0.1845), (-0.5112, 0.8172, 0.1845), (-0.4608, 0.7103, 0.1845), (-0.8172, -0.5112, 0.1845), (-0.7103, -0.4608, 0.1845), (0.4608, -0.7103, 0.1845), (0.5112, -0.8172, 0.1845), (0.5112, 0.8172, 0.1546), (0.6816, 0.6816, 0.1546), (-0.8172, 0.5112, 0.1546), (-0.6816, 0.6816, 0.1546), (0.0, 0.9639, 0.1546), (0.1704, 0.9487, 0.1546), (-0.1704, -0.9487, 0.1546), (-0.3408, -0.9016, 0.1546), (0.3408, -0.9016, 0.1546), (0.1704, -0.9487, 0.1546), (-0.8172, -0.5112, 0.1546), (-0.9016, -0.3408, 0.1546), (-0.3408, 0.9016, 0.1546), (-0.1704, 0.9487, 0.1546), (0.0, -0.9639, 0.1546), (0.8172, -0.5112, 0.1546), (0.6816, -0.6816, 0.1546), (-0.9487, -0.1704, 0.1546), (-0.9639, 0.0, 0.1546), (-0.9487, 0.1704, 0.1546), (-0.9016, 0.3408, 0.1546), (-0.5112, 0.8172, 0.1546), (-0.6816, -0.6816, 0.1546), (-0.5112, -0.8172, 0.1546), (0.3408, 0.9016, 0.1546), (0.8172, 0.5112, 0.1546), (0.9016, 0.3408, 0.1546), (0.9487, 0.1704, 0.1546), (0.9639, 0.0, 0.1546), (0.9487, -0.1704, 0.1546), (0.9016, -0.3408, 0.1546), (0.5112, -0.8172, 0.1546), (0.6816, 0.6816, 0.0259), (-0.6816, 0.6816, 0.0259), (0.1704, 0.9487, 0.0259), (-0.3408, -0.9016, 0.0259), (0.1704, -0.9487, 0.0259), (-0.9016, -0.3408, 0.0259), (-0.1704, 0.9487, 0.0259), (0.0, -0.9639, 0.0259), (0.6816, -0.6816, 0.0259), (-0.9639, 0.0, 0.0259), (-0.9016, 0.3408, 0.0259), (-0.5112, -0.8172, 0.0259), (0.3408, 0.9016, 0.0259), (0.9016, 0.3408, 0.0259), (0.9639, 0.0, 0.0259), (0.9016, -0.3408, 0.0259), (0.5112, -0.8172, 0.0259), (0.5112, 0.8172, 0.0259), (-0.8172, 0.5112, 0.0259), (0.0, 0.9639, 0.0259), (-0.1704, -0.9487, 0.0259), (0.3408, -0.9016, 0.0259), (-0.8172, -0.5112, 0.0259), (-0.3408, 0.9016, 0.0259), (0.8172, -0.5112, 0.0259), (-0.9487, -0.1704, 0.0259), (-0.9487, 0.1704, 0.0259), (-0.5112, 0.8172, 0.0259), (-0.6816, -0.6816, 0.0259), (0.8172, 0.5112, 0.0259), (0.9487, 0.1704, 0.0259), (0.9487, -0.1704, 0.0259)], [], [(17, 16, 24, 25), (18, 17, 25, 26), (19, 18, 26, 27), (20, 19, 27, 28), (21, 20, 28, 29), (22, 21, 29, 30), (23, 22, 30, 31), (32, 23, 31, 40), (8, 64, 65, 9), (9, 65, 66, 10), (10, 66, 67, 11), (11, 67, 68, 12), (12, 68, 69, 13), (13, 69, 70, 14), (14, 70, 71, 15), (15, 71, 72, 24), (33, 32, 40, 41), (34, 33, 41, 42), (43, 35, 34, 42), (36, 35, 43, 44), (37, 36, 44, 45), (38, 37, 45, 46), (47, 39, 38, 46), (48, 39, 47, 56), (24, 72, 81, 25), (25, 81, 90, 26), (26, 90, 99, 27), (27, 99, 108, 28), (28, 108, 117, 29), (29, 117, 126, 30), (30, 126, 135, 31), (31, 135, 144, 40), (49, 48, 56, 57), (50, 49, 57, 58), (51, 50, 58, 59), (52, 51, 59, 60), (53, 52, 60, 61), (54, 53, 61, 62), (55, 54, 62, 63), (1, 0, 8, 9), (40, 144, 143, 41), (41, 143, 142, 42), (42, 142, 141, 43), (43, 141, 140, 44), (44, 140, 139, 45), (45, 139, 138, 46), (46, 138, 137, 47), (47, 137, 136, 56), (0, 55, 63, 8), (3, 2, 10, 11), (4, 3, 11, 12), (5, 4, 12, 13), (6, 5, 13, 14), (7, 6, 14, 15), (16, 7, 15, 24), (2, 1, 9, 10), (56, 136, 127, 57), (57, 127, 118, 58), (58, 118, 109, 59), (59, 109, 100, 60), (60, 100, 91, 61), (61, 91, 82, 62), (62, 82, 73, 63), (63, 73, 64, 8), (64, 73, 74, 65), (65, 74, 75, 66), (66, 75, 76, 67), (67, 76, 77, 68), (68, 77, 78, 69), (69, 78, 79, 70), (70, 79, 80, 71), (71, 80, 81, 72), (73, 82, 83, 74), (74, 83, 84, 75), (75, 84, 85, 76), (76, 85, 86, 77), (77, 86, 87, 78), (78, 87, 88, 79), (79, 88, 89, 80), (80, 89, 90, 81), (82, 91, 92, 83), (83, 92, 93, 84), (84, 93, 94, 85), (85, 94, 95, 86), (86, 95, 96, 87), (87, 96, 97, 88), (88, 97, 98, 89), (89, 98, 99, 90), (91, 100, 101, 92), (92, 101, 102, 93), (93, 102, 103, 94), (94, 103, 104, 95), (95, 104, 105, 96), (96, 105, 106, 97), (97, 106, 107, 98), (98, 107, 108, 99), (100, 109, 110, 101), (101, 110, 111, 102), (102, 111, 112, 103), (103, 112, 113, 104), (104, 113, 114, 105), (105, 114, 115, 106), (106, 115, 116, 107), (107, 116, 117, 108), (109, 118, 119, 110), (110, 119, 120, 111), (111, 120, 121, 112), (112, 121, 122, 113), (113, 122, 123, 114), (114, 123, 124, 115), (115, 124, 125, 116), (116, 125, 126, 117), (118, 127, 128, 119), (119, 128, 129, 120), (120, 129, 130, 121), (121, 130, 131, 122), (122, 131, 132, 123), (123, 132, 133, 124), (124, 133, 134, 125), (125, 134, 135, 126), (127, 136, 137, 128), (128, 137, 138, 129), (129, 138, 139, 130), (130, 139, 140, 131), (131, 140, 141, 132), (132, 141, 142, 133), (133, 142, 143, 134), (134, 143, 144, 135), (172, 158, 181, 171), (211, 213, 158, 172), (238, 235, 213, 211), (256, 257, 235, 238), (270, 271, 257, 256), (278, 203, 271, 270), (286, 287, 203, 278), (187, 189, 287, 286), (153, 151, 152, 154), (151, 208, 215, 152), (208, 229, 230, 215), (229, 254, 260, 230), (254, 264, 162, 260), (264, 277, 190, 162), (277, 285, 191, 190), (285, 181, 221, 191), (188, 184, 189, 187), (217, 218, 184, 188), (245, 218, 217, 249), (259, 209, 245, 249), (273, 268, 209, 259), (279, 280, 268, 273), (288, 280, 279, 289), (193, 198, 288, 289), (181, 158, 159, 221), (158, 213, 247, 159), (213, 235, 207, 247), (235, 257, 195, 207), (257, 271, 175, 195), (271, 203, 176, 175), (203, 287, 255, 176), (287, 189, 214, 255), (194, 199, 198, 193), (220, 225, 199, 194), (251, 237, 225, 220), (261, 248, 237, 251), (274, 275, 248, 261), (281, 282, 275, 274), (196, 200, 282, 281), (148, 151, 153, 147), (189, 184, 185, 214), (184, 218, 205, 185), (218, 245, 212, 205), (245, 209, 210, 212), (209, 268, 157, 210), (268, 280, 156, 157), (280, 288, 183, 156), (288, 198, 182, 183), (147, 153, 200, 196), (228, 229, 208, 202), (253, 254, 229, 228), (263, 264, 254, 253), (276, 277, 264, 263), (284, 285, 277, 276), (171, 181, 285, 284), (202, 208, 151, 148), (198, 199, 224, 182), (199, 225, 167, 224), (225, 237, 166, 167), (237, 248, 222, 166), (248, 275, 234, 222), (275, 282, 233, 234), (282, 200, 155, 233), (200, 153, 154, 155), (154, 152, 219, 155), (152, 215, 231, 219), (215, 230, 258, 231), (230, 260, 149, 258), (260, 162, 163, 149), (162, 190, 197, 163), (190, 191, 160, 197), (191, 221, 159, 160), (155, 219, 232, 233), (219, 231, 266, 232), (231, 258, 265, 266), (258, 149, 150, 265), (149, 163, 216, 150), (163, 197, 164, 216), (197, 160, 161, 164), (160, 159, 247, 161), (233, 232, 269, 234), (232, 266, 267, 269), (266, 265, 262, 267), (265, 150, 201, 262), (150, 216, 168, 201), (216, 164, 165, 168), (164, 161, 206, 165), (161, 247, 207, 206), (234, 269, 223, 222), (269, 267, 283, 223), (267, 262, 192, 283), (262, 201, 173, 192), (201, 168, 169, 173), (168, 165, 239, 169), (165, 206, 236, 239), (206, 207, 195, 236), (222, 223, 250, 166), (223, 283, 227, 250), (283, 192, 177, 227), (192, 173, 174, 177), (173, 169, 241, 174), (169, 239, 240, 241), (239, 236, 272, 240), (236, 195, 175, 272), (166, 250, 186, 167), (250, 227, 179, 186), (227, 177, 178, 179), (177, 174, 243, 178), (174, 241, 242, 243), (241, 240, 145, 242), (240, 272, 146, 145), (272, 175, 176, 146), (167, 186, 246, 224), (186, 179, 180, 246), (179, 178, 170, 180), (178, 243, 244, 170), (243, 242, 226, 244), (242, 145, 204, 226), (145, 146, 252, 204), (146, 176, 255, 252), (224, 246, 183, 182), (246, 180, 156, 183), (180, 170, 157, 156), (170, 244, 210, 157), (244, 226, 212, 210), (226, 204, 205, 212), (204, 252, 185, 205), (252, 255, 214, 185), (291, 290, 148, 147), (293, 292, 172, 171), (295, 294, 253, 228), (297, 296, 249, 217), (299, 298, 279, 273), (301, 300, 286, 278), (303, 302, 276, 263), (304, 299, 273, 259), (306, 305, 194, 193), (308, 307, 270, 256), (310, 309, 238, 211), (302, 311, 284, 276), (300, 312, 187, 286), (313, 297, 217, 188), (294, 303, 263, 253), (314, 295, 228, 202), (316, 315, 196, 281), (315, 291, 147, 196), (296, 304, 259, 249), (292, 310, 211, 172), (318, 317, 274, 261), (320, 319, 251, 220), (311, 293, 171, 284), (307, 301, 278, 270), (317, 316, 281, 274), (305, 320, 220, 194), (309, 308, 256, 238), (319, 318, 261, 251), (312, 313, 188, 187), (290, 314, 202, 148), (321, 306, 193, 289), (298, 321, 289, 279), (343, 338, 321, 298), (338, 330, 306, 321), (339, 334, 314, 290), (350, 333, 313, 312), (353, 336, 318, 319), (348, 331, 308, 309), (346, 337, 320, 305), (352, 335, 316, 317), (347, 327, 301, 307), (349, 323, 293, 311), (337, 353, 319, 320), (336, 352, 317, 318), (340, 332, 310, 292), (342, 329, 304, 296), (351, 322, 291, 315), (335, 351, 315, 316), (334, 324, 295, 314), (341, 328, 303, 294), (333, 325, 297, 313), (344, 350, 312, 300), (345, 349, 311, 302), (332, 348, 309, 310), (331, 347, 307, 308), (330, 346, 305, 306), (329, 326, 299, 304), (328, 345, 302, 303), (327, 344, 300, 301), (326, 343, 298, 299), (325, 342, 296, 297), (324, 341, 294, 295), (323, 340, 292, 293), (322, 339, 290, 291), (0, 1, 339, 322), (16, 17, 340, 323), (3, 4, 341, 324), (34, 35, 342, 325), (37, 38, 343, 326), (22, 23, 344, 327), (5, 6, 345, 328), (36, 37, 326, 329), (48, 49, 346, 330), (20, 21, 347, 331), (18, 19, 348, 332), (6, 7, 349, 345), (23, 32, 350, 344), (33, 34, 325, 333), (4, 5, 328, 341), (2, 3, 324, 334), (54, 55, 351, 335), (55, 0, 322, 351), (35, 36, 329, 342), (17, 18, 332, 340), (52, 53, 352, 336), (50, 51, 353, 337), (7, 16, 323, 349), (21, 22, 327, 347), (53, 54, 335, 352), (49, 50, 337, 346), (19, 20, 331, 348), (51, 52, 336, 353), (32, 33, 333, 350), (1, 2, 334, 339), (39, 48, 330, 338), (38, 39, 338, 343)])
me_roundcube_001.polygons.foreach_set('use_smooth', [True] * 352)
me_roundcube_001.materials.append(mat_material_003)
me_roundcube_001.update()
me_cylinder = bpy.data.meshes.new('Cylinder')
me_cylinder.from_pydata([(0.0, 0.3474, 0.0), (0.0, 0.1944, 4.699), (0.1329, 0.321, 0.0), (0.07438, 0.1796, 4.699), (0.2457, 0.2457, 0.0), (0.1374, 0.1374, 4.699), (0.321, 0.1329, 0.0), (0.1796, 0.07438, 4.699), (0.3474, 0.0, 0.0), (0.1944, 0.0, 4.699), (0.321, -0.1329, 0.0), (0.1796, -0.07438, 4.699), (0.2457, -0.2457, 0.0), (0.1374, -0.1374, 4.699), (0.1329, -0.321, 0.0), (0.07438, -0.1796, 4.699), (0.0, -0.3474, 0.0), (0.0, -0.1944, 4.699), (-0.1329, -0.321, 0.0), (-0.07438, -0.1796, 4.699), (-0.2457, -0.2457, 0.0), (-0.1374, -0.1374, 4.699), (-0.321, -0.1329, 0.0), (-0.1796, -0.07438, 4.699), (-0.3474, 0.0, 0.0), (-0.1944, 0.0, 4.699), (-0.321, 0.1329, 0.0), (-0.1796, 0.07438, 4.699), (-0.2457, 0.2457, 0.0), (-0.1374, 0.1374, 4.699), (-0.1329, 0.321, 0.0), (-0.07438, 0.1796, 4.699), (0.0, 0.3266, 0.6393), (5.935e-08, 0.3847, 0.5355), (0.0, 0.3075, 1.227), (5.935e-08, 0.3624, 1.123), (0.0, 0.2883, 1.814), (5.935e-08, 0.3401, 1.751), (0.0, 0.2692, 2.401), (5.935e-08, 0.3178, 2.338), (0.0, 0.2501, 2.989), (5.935e-08, 0.2955, 2.925), (0.0, 0.2309, 3.576), (5.935e-08, 0.2732, 3.513), (0.0, 0.2118, 4.164), (5.935e-08, 0.2509, 4.1), (0.09601, 0.2318, 4.1), (0.08105, 0.1957, 4.164), (0.1045, 0.2524, 3.513), (0.08837, 0.2134, 3.576), (0.1131, 0.273, 2.925), (0.09569, 0.231, 2.989), (0.1216, 0.2936, 2.338), (0.103, 0.2487, 2.401), (0.1302, 0.3142, 1.751), (0.1103, 0.2664, 1.814), (0.1387, 0.3348, 1.123), (0.1177, 0.2841, 1.227), (0.1472, 0.3554, 0.5355), (0.125, 0.3017, 0.6393), (0.1774, 0.1774, 4.1), (0.1498, 0.1498, 4.164), (0.1932, 0.1932, 3.513), (0.1633, 0.1633, 3.576), (0.209, 0.209, 2.925), (0.1768, 0.1768, 2.989), (0.2247, 0.2247, 2.338), (0.1903, 0.1903, 2.401), (0.2405, 0.2405, 1.751), (0.2039, 0.2039, 1.814), (0.2563, 0.2563, 1.123), (0.2174, 0.2174, 1.227), (0.272, 0.272, 0.5355), (0.2309, 0.2309, 0.6393), (0.2318, 0.09601, 4.1), (0.1957, 0.08105, 4.164), (0.2524, 0.1045, 3.513), (0.2134, 0.08837, 3.576), (0.273, 0.1131, 2.925), (0.231, 0.09569, 2.989), (0.2936, 0.1216, 2.338), (0.2487, 0.103, 2.401), (0.3142, 0.1302, 1.751), (0.2664, 0.1103, 1.814), (0.3348, 0.1387, 1.123), (0.2841, 0.1177, 1.227), (0.3554, 0.1472, 0.5355), (0.3017, 0.125, 0.6393), (0.2509, 0.0, 4.1), (0.2118, 0.0, 4.164), (0.2732, 0.0, 3.513), (0.2309, 0.0, 3.576), (0.2955, 0.0, 2.925), (0.2501, 0.0, 2.989), (0.3178, 0.0, 2.338), (0.2692, 0.0, 2.401), (0.3401, 0.0, 1.751), (0.2883, 0.0, 1.814), (0.3624, 0.0, 1.123), (0.3075, 0.0, 1.227), (0.3847, 0.0, 0.5355), (0.3266, 0.0, 0.6393), (0.2318, -0.09601, 4.1), (0.1957, -0.08105, 4.164), (0.2524, -0.1045, 3.513), (0.2134, -0.08837, 3.576), (0.273, -0.1131, 2.925), (0.231, -0.09569, 2.989), (0.2936, -0.1216, 2.338), (0.2487, -0.103, 2.401), (0.3142, -0.1302, 1.751), (0.2664, -0.1103, 1.814), (0.3348, -0.1387, 1.123), (0.2841, -0.1177, 1.227), (0.3554, -0.1472, 0.5355), (0.3017, -0.125, 0.6393), (0.1774, -0.1774, 4.1), (0.1498, -0.1498, 4.164), (0.1932, -0.1932, 3.513), (0.1633, -0.1633, 3.576), (0.209, -0.209, 2.925), (0.1768, -0.1768, 2.989), (0.2247, -0.2247, 2.338), (0.1903, -0.1903, 2.401), (0.2405, -0.2405, 1.751), (0.2039, -0.2039, 1.814), (0.2563, -0.2563, 1.123), (0.2174, -0.2174, 1.227), (0.272, -0.272, 0.5355), (0.2309, -0.2309, 0.6393), (0.09601, -0.2318, 4.1), (0.08105, -0.1957, 4.164), (0.1045, -0.2524, 3.513), (0.08837, -0.2134, 3.576), (0.1131, -0.273, 2.925), (0.09569, -0.231, 2.989), (0.1216, -0.2936, 2.338), (0.103, -0.2487, 2.401), (0.1302, -0.3142, 1.751), (0.1103, -0.2664, 1.814), (0.1387, -0.3348, 1.123), (0.1177, -0.2841, 1.227), (0.1472, -0.3554, 0.5355), (0.125, -0.3017, 0.6393), (5.935e-08, -0.2509, 4.1), (0.0, -0.2118, 4.164), (5.935e-08, -0.2732, 3.513), (0.0, -0.2309, 3.576), (5.935e-08, -0.2955, 2.925), (0.0, -0.2501, 2.989), (5.935e-08, -0.3178, 2.338), (0.0, -0.2692, 2.401), (5.935e-08, -0.3401, 1.751), (0.0, -0.2883, 1.814), (5.935e-08, -0.3624, 1.123), (0.0, -0.3075, 1.227), (5.935e-08, -0.3847, 0.5355), (0.0, -0.3266, 0.6393), (-0.09601, -0.2318, 4.1), (-0.08105, -0.1957, 4.164), (-0.1045, -0.2524, 3.513), (-0.08837, -0.2134, 3.576), (-0.1131, -0.273, 2.925), (-0.09569, -0.231, 2.989), (-0.1216, -0.2936, 2.338), (-0.103, -0.2487, 2.401), (-0.1302, -0.3142, 1.751), (-0.1103, -0.2664, 1.814), (-0.1387, -0.3348, 1.123), (-0.1177, -0.2841, 1.227), (-0.1472, -0.3554, 0.5355), (-0.125, -0.3017, 0.6393), (-0.1774, -0.1774, 4.1), (-0.1498, -0.1498, 4.164), (-0.1932, -0.1932, 3.513), (-0.1633, -0.1633, 3.576), (-0.209, -0.209, 2.925), (-0.1768, -0.1768, 2.989), (-0.2247, -0.2247, 2.338), (-0.1903, -0.1903, 2.401), (-0.2405, -0.2405, 1.751), (-0.2039, -0.2039, 1.814), (-0.2563, -0.2563, 1.123), (-0.2174, -0.2174, 1.227), (-0.272, -0.272, 0.5355), (-0.2309, -0.2309, 0.6393), (-0.2318, -0.09601, 4.1), (-0.1957, -0.08105, 4.164), (-0.2524, -0.1045, 3.513), (-0.2134, -0.08837, 3.576), (-0.273, -0.1131, 2.925), (-0.231, -0.09569, 2.989), (-0.2936, -0.1216, 2.338), (-0.2487, -0.103, 2.401), (-0.3142, -0.1302, 1.751), (-0.2664, -0.1103, 1.814), (-0.3348, -0.1387, 1.123), (-0.2841, -0.1177, 1.227), (-0.3554, -0.1472, 0.5355), (-0.3017, -0.125, 0.6393), (-0.2509, 0.0, 4.1), (-0.2118, 0.0, 4.164), (-0.2732, 0.0, 3.513), (-0.2309, 0.0, 3.576), (-0.2955, 0.0, 2.925), (-0.2501, 0.0, 2.989), (-0.3178, 0.0, 2.338), (-0.2692, 0.0, 2.401), (-0.3401, 0.0, 1.751), (-0.2883, 0.0, 1.814), (-0.3624, 0.0, 1.123), (-0.3075, 0.0, 1.227), (-0.3847, 0.0, 0.5355), (-0.3266, 0.0, 0.6393), (-0.2318, 0.09601, 4.1), (-0.1957, 0.08105, 4.164), (-0.2524, 0.1045, 3.513), (-0.2134, 0.08837, 3.576), (-0.273, 0.1131, 2.925), (-0.231, 0.09569, 2.989), (-0.2936, 0.1216, 2.338), (-0.2487, 0.103, 2.401), (-0.3142, 0.1302, 1.751), (-0.2664, 0.1103, 1.814), (-0.3348, 0.1387, 1.123), (-0.2841, 0.1177, 1.227), (-0.3554, 0.1472, 0.5355), (-0.3017, 0.125, 0.6393), (-0.1774, 0.1774, 4.1), (-0.1498, 0.1498, 4.164), (-0.1932, 0.1932, 3.513), (-0.1633, 0.1633, 3.576), (-0.209, 0.209, 2.925), (-0.1768, 0.1768, 2.989), (-0.2247, 0.2247, 2.338), (-0.1903, 0.1903, 2.401), (-0.2405, 0.2405, 1.751), (-0.2039, 0.2039, 1.814), (-0.2563, 0.2563, 1.123), (-0.2174, 0.2174, 1.227), (-0.272, 0.272, 0.5355), (-0.2309, 0.2309, 0.6393), (-0.09601, 0.2318, 4.1), (-0.08105, 0.1957, 4.164), (-0.1045, 0.2524, 3.513), (-0.08837, 0.2134, 3.576), (-0.1131, 0.273, 2.925), (-0.09569, 0.231, 2.989), (-0.1216, 0.2936, 2.338), (-0.103, 0.2487, 2.401), (-0.1302, 0.3142, 1.751), (-0.1103, 0.2664, 1.814), (-0.1387, 0.3348, 1.123), (-0.1177, 0.2841, 1.227), (-0.1472, 0.3554, 0.5355), (-0.125, 0.3017, 0.6393)], [], [(47, 3, 5, 61), (49, 46, 60, 63), (63, 60, 74, 77), (77, 74, 88, 91), (91, 88, 102, 105), (105, 102, 116, 119), (119, 116, 130, 133), (133, 130, 144, 147), (147, 144, 158, 161), (161, 158, 172, 175), (175, 172, 186, 189), (189, 186, 200, 203), (203, 200, 214, 217), (217, 214, 228, 231), (3, 1, 31, 29, 27, 25, 23, 21, 19, 17, 15, 13, 11, 9, 7, 5), (231, 228, 242, 245), (44, 1, 3, 47), (0, 2, 4, 6, 8, 10, 12, 14, 16, 18, 20, 22, 24, 26, 28, 30), (32, 35, 56, 59), (34, 37, 54, 57), (36, 39, 52, 55), (38, 41, 50, 53), (40, 43, 48, 51), (42, 45, 46, 49), (243, 31, 1, 44), (28, 240, 254, 30), (241, 238, 252, 255), (239, 236, 250, 253), (237, 234, 248, 251), (235, 232, 246, 249), (233, 230, 244, 247), (229, 29, 31, 243), (26, 226, 240, 28), (227, 224, 238, 241), (225, 222, 236, 239), (223, 220, 234, 237), (221, 218, 232, 235), (219, 216, 230, 233), (215, 27, 29, 229), (24, 212, 226, 26), (213, 210, 224, 227), (211, 208, 222, 225), (209, 206, 220, 223), (207, 204, 218, 221), (205, 202, 216, 219), (201, 25, 27, 215), (22, 198, 212, 24), (199, 196, 210, 213), (197, 194, 208, 211), (195, 192, 206, 209), (193, 190, 204, 207), (191, 188, 202, 205), (187, 23, 25, 201), (20, 184, 198, 22), (185, 182, 196, 199), (183, 180, 194, 197), (181, 178, 192, 195), (179, 176, 190, 193), (177, 174, 188, 191), (173, 21, 23, 187), (18, 170, 184, 20), (171, 168, 182, 185), (169, 166, 180, 183), (167, 164, 178, 181), (165, 162, 176, 179), (163, 160, 174, 177), (159, 19, 21, 173), (16, 156, 170, 18), (157, 154, 168, 171), (155, 152, 166, 169), (153, 150, 164, 167), (151, 148, 162, 165), (149, 146, 160, 163), (145, 17, 19, 159), (14, 142, 156, 16), (143, 140, 154, 157), (141, 138, 152, 155), (139, 136, 150, 153), (137, 134, 148, 151), (135, 132, 146, 149), (131, 15, 17, 145), (12, 128, 142, 14), (129, 126, 140, 143), (127, 124, 138, 141), (125, 122, 136, 139), (123, 120, 134, 137), (121, 118, 132, 135), (117, 13, 15, 131), (10, 114, 128, 12), (115, 112, 126, 129), (113, 110, 124, 127), (111, 108, 122, 125), (109, 106, 120, 123), (107, 104, 118, 121), (103, 11, 13, 117), (8, 100, 114, 10), (101, 98, 112, 115), (99, 96, 110, 113), (97, 94, 108, 111), (95, 92, 106, 109), (93, 90, 104, 107), (89, 9, 11, 103), (6, 86, 100, 8), (87, 84, 98, 101), (85, 82, 96, 99), (83, 80, 94, 97), (81, 78, 92, 95), (79, 76, 90, 93), (75, 7, 9, 89), (4, 72, 86, 6), (73, 70, 84, 87), (71, 68, 82, 85), (69, 66, 80, 83), (67, 64, 78, 81), (65, 62, 76, 79), (61, 5, 7, 75), (2, 58, 72, 4), (59, 56, 70, 73), (57, 54, 68, 71), (55, 52, 66, 69), (53, 50, 64, 67), (51, 48, 62, 65), (30, 254, 33, 0), (255, 252, 35, 32), (253, 250, 37, 34), (251, 248, 39, 36), (249, 246, 41, 38), (247, 244, 43, 40), (245, 242, 45, 42), (255, 32, 33, 254), (253, 34, 35, 252), (251, 36, 37, 250), (249, 38, 39, 248), (247, 40, 41, 246), (245, 42, 43, 244), (243, 44, 45, 242), (241, 255, 254, 240), (239, 253, 252, 238), (237, 251, 250, 236), (235, 249, 248, 234), (233, 247, 246, 232), (231, 245, 244, 230), (229, 243, 242, 228), (227, 241, 240, 226), (225, 239, 238, 224), (223, 237, 236, 222), (221, 235, 234, 220), (219, 233, 232, 218), (217, 231, 230, 216), (215, 229, 228, 214), (213, 227, 226, 212), (211, 225, 224, 210), (209, 223, 222, 208), (207, 221, 220, 206), (205, 219, 218, 204), (203, 217, 216, 202), (201, 215, 214, 200), (199, 213, 212, 198), (197, 211, 210, 196), (195, 209, 208, 194), (193, 207, 206, 192), (191, 205, 204, 190), (189, 203, 202, 188), (187, 201, 200, 186), (185, 199, 198, 184), (183, 197, 196, 182), (181, 195, 194, 180), (179, 193, 192, 178), (177, 191, 190, 176), (175, 189, 188, 174), (173, 187, 186, 172), (171, 185, 184, 170), (169, 183, 182, 168), (167, 181, 180, 166), (165, 179, 178, 164), (163, 177, 176, 162), (161, 175, 174, 160), (159, 173, 172, 158), (157, 171, 170, 156), (155, 169, 168, 154), (153, 167, 166, 152), (151, 165, 164, 150), (149, 163, 162, 148), (147, 161, 160, 146), (145, 159, 158, 144), (143, 157, 156, 142), (141, 155, 154, 140), (139, 153, 152, 138), (137, 151, 150, 136), (135, 149, 148, 134), (133, 147, 146, 132), (131, 145, 144, 130), (129, 143, 142, 128), (127, 141, 140, 126), (125, 139, 138, 124), (123, 137, 136, 122), (121, 135, 134, 120), (119, 133, 132, 118), (117, 131, 130, 116), (115, 129, 128, 114), (113, 127, 126, 112), (111, 125, 124, 110), (109, 123, 122, 108), (107, 121, 120, 106), (105, 119, 118, 104), (103, 117, 116, 102), (101, 115, 114, 100), (99, 113, 112, 98), (97, 111, 110, 96), (95, 109, 108, 94), (93, 107, 106, 92), (91, 105, 104, 90), (89, 103, 102, 88), (87, 101, 100, 86), (85, 99, 98, 84), (83, 97, 96, 82), (81, 95, 94, 80), (79, 93, 92, 78), (77, 91, 90, 76), (75, 89, 88, 74), (73, 87, 86, 72), (71, 85, 84, 70), (69, 83, 82, 68), (67, 81, 80, 66), (65, 79, 78, 64), (63, 77, 76, 62), (61, 75, 74, 60), (59, 73, 72, 58), (57, 71, 70, 56), (55, 69, 68, 54), (53, 67, 66, 52), (51, 65, 64, 50), (49, 63, 62, 48), (47, 61, 60, 46), (32, 59, 58, 33), (34, 57, 56, 35), (36, 55, 54, 37), (38, 53, 52, 39), (40, 51, 50, 41), (42, 49, 48, 43), (44, 47, 46, 45), (0, 33, 58, 2)])
me_cylinder.polygons.foreach_set('use_smooth', [True] * 242)
_uv = me_cylinder.uv_layers.new(name='UVMap')
_uv.uv.foreach_set('vector', [0.9375, 0.943, 0.9375, 1.0, 0.875, 1.0, 0.875, 0.943, 0.9375, 0.8805, 0.9375, 0.932, 0.875, 0.932, 0.875, 0.8805, 0.875, 0.8805, 0.875, 0.932, 0.8125, 0.932, 0.8125, 0.8805, 0.8125, 0.8805, 0.8125, 0.932, 0.75, 0.932, 0.75, 0.8805, 0.75, 0.8805, 0.75, 0.932, 0.6875, 0.932, 0.6875, 0.8805, 0.6875, 0.8805, 0.6875, 0.932, 0.625, 0.932, 0.625, 0.8805, 0.625, 0.8805, 0.625, 0.932, 0.5625, 0.932, 0.5625, 0.8805, 0.5625, 0.8805, 0.5625, 0.932, 0.5, 0.932, 0.5, 0.8805, 0.5, 0.8805, 0.5, 0.932, 0.4375, 0.932, 0.4375, 0.8805, 0.4375, 0.8805, 0.4375, 0.932, 0.375, 0.932, 0.375, 0.8805, 0.375, 0.8805, 0.375, 0.932, 0.3125, 0.932, 0.3125, 0.8805, 0.3125, 0.8805, 0.3125, 0.932, 0.25, 0.932, 0.25, 0.8805, 0.25, 0.8805, 0.25, 0.932, 0.1875, 0.932, 0.1875, 0.8805, 0.1875, 0.8805, 0.1875, 0.932, 0.125, 0.932, 0.125, 0.8805, 0.3418, 0.4717, 0.25, 0.49, 0.1582, 0.4717, 0.08029, 0.4197, 0.02827, 0.3418, 0.01, 0.25, 0.02827, 0.1582, 0.08029, 0.08029, 0.1582, 0.02827, 0.25, 0.01, 0.3418, 0.02827, 0.4197, 0.08029, 0.4717, 0.1582, 0.49, 0.25, 0.4717, 0.3418, 0.4197, 0.4197, 0.125, 0.8805, 0.125, 0.932, 0.0625, 0.932, 0.0625, 0.8805, 1.0, 0.943, 1.0, 1.0, 0.9375, 1.0, 0.9375, 0.943, 0.75, 0.49, 0.8418, 0.4717, 0.9197, 0.4197, 0.9717, 0.3418, 0.99, 0.25, 0.9717, 0.1582, 0.9197, 0.08029, 0.8418, 0.02827, 0.75, 0.01, 0.6582, 0.02827, 0.5803, 0.08029, 0.5283, 0.1582, 0.51, 0.25, 0.5283, 0.3418, 0.5803, 0.4197, 0.6582, 0.4717, 1.0, 0.568, 1.0, 0.6195, 0.9375, 0.6195, 0.9375, 0.568, 1.0, 0.6305, 1.0, 0.682, 0.9375, 0.682, 0.9375, 0.6305, 1.0, 0.693, 1.0, 0.7445, 0.9375, 0.7445, 0.9375, 0.693, 1.0, 0.7555, 1.0, 0.807, 0.9375, 0.807, 0.9375, 0.7555, 1.0, 0.818, 1.0, 0.8695, 0.9375, 0.8695, 0.9375, 0.818, 1.0, 0.8805, 1.0, 0.932, 0.9375, 0.932, 0.9375, 0.8805, 0.0625, 0.943, 0.0625, 1.0, 0.0, 1.0, 0.0, 0.943, 0.125, 0.5, 0.125, 0.557, 0.0625, 0.557, 0.0625, 0.5, 0.125, 0.568, 0.125, 0.6195, 0.0625, 0.6195, 0.0625, 0.568, 0.125, 0.6305, 0.125, 0.682, 0.0625, 0.682, 0.0625, 0.6305, 0.125, 0.693, 0.125, 0.7445, 0.0625, 0.7445, 0.0625, 0.693, 0.125, 0.7555, 0.125, 0.807, 0.0625, 0.807, 0.0625, 0.7555, 0.125, 0.818, 0.125, 0.8695, 0.0625, 0.8695, 0.0625, 0.818, 0.125, 0.943, 0.125, 1.0, 0.0625, 1.0, 0.0625, 0.943, 0.1875, 0.5, 0.1875, 0.557, 0.125, 0.557, 0.125, 0.5, 0.1875, 0.568, 0.1875, 0.6195, 0.125, 0.6195, 0.125, 0.568, 0.1875, 0.6305, 0.1875, 0.682, 0.125, 0.682, 0.125, 0.6305, 0.1875, 0.693, 0.1875, 0.7445, 0.125, 0.7445, 0.125, 0.693, 0.1875, 0.7555, 0.1875, 0.807, 0.125, 0.807, 0.125, 0.7555, 0.1875, 0.818, 0.1875, 0.8695, 0.125, 0.8695, 0.125, 0.818, 0.1875, 0.943, 0.1875, 1.0, 0.125, 1.0, 0.125, 0.943, 0.25, 0.5, 0.25, 0.557, 0.1875, 0.557, 0.1875, 0.5, 0.25, 0.568, 0.25, 0.6195, 0.1875, 0.6195, 0.1875, 0.568, 0.25, 0.6305, 0.25, 0.682, 0.1875, 0.682, 0.1875, 0.6305, 0.25, 0.693, 0.25, 0.7445, 0.1875, 0.7445, 0.1875, 0.693, 0.25, 0.7555, 0.25, 0.807, 0.1875, 0.807, 0.1875, 0.7555, 0.25, 0.818, 0.25, 0.8695, 0.1875, 0.8695, 0.1875, 0.818, 0.25, 0.943, 0.25, 1.0, 0.1875, 1.0, 0.1875, 0.943, 0.3125, 0.5, 0.3125, 0.557, 0.25, 0.557, 0.25, 0.5, 0.3125, 0.568, 0.3125, 0.6195, 0.25, 0.6195, 0.25, 0.568, 0.3125, 0.6305, 0.3125, 0.682, 0.25, 0.682, 0.25, 0.6305, 0.3125, 0.693, 0.3125, 0.7445, 0.25, 0.7445, 0.25, 0.693, 0.3125, 0.7555, 0.3125, 0.807, 0.25, 0.807, 0.25, 0.7555, 0.3125, 0.818, 0.3125, 0.8695, 0.25, 0.8695, 0.25, 0.818, 0.3125, 0.943, 0.3125, 1.0, 0.25, 1.0, 0.25, 0.943, 0.375, 0.5, 0.375, 0.557, 0.3125, 0.557, 0.3125, 0.5, 0.375, 0.568, 0.375, 0.6195, 0.3125, 0.6195, 0.3125, 0.568, 0.375, 0.6305, 0.375, 0.682, 0.3125, 0.682, 0.3125, 0.6305, 0.375, 0.693, 0.375, 0.7445, 0.3125, 0.7445, 0.3125, 0.693, 0.375, 0.7555, 0.375, 0.807, 0.3125, 0.807, 0.3125, 0.7555, 0.375, 0.818, 0.375, 0.8695, 0.3125, 0.8695, 0.3125, 0.818, 0.375, 0.943, 0.375, 1.0, 0.3125, 1.0, 0.3125, 0.943, 0.4375, 0.5, 0.4375, 0.557, 0.375, 0.557, 0.375, 0.5, 0.4375, 0.568, 0.4375, 0.6195, 0.375, 0.6195, 0.375, 0.568, 0.4375, 0.6305, 0.4375, 0.682, 0.375, 0.682, 0.375, 0.6305, 0.4375, 0.693, 0.4375, 0.7445, 0.375, 0.7445, 0.375, 0.693, 0.4375, 0.7555, 0.4375, 0.807, 0.375, 0.807, 0.375, 0.7555, 0.4375, 0.818, 0.4375, 0.8695, 0.375, 0.8695, 0.375, 0.818, 0.4375, 0.943, 0.4375, 1.0, 0.375, 1.0, 0.375, 0.943, 0.5, 0.5, 0.5, 0.557, 0.4375, 0.557, 0.4375, 0.5, 0.5, 0.568, 0.5, 0.6195, 0.4375, 0.6195, 0.4375, 0.568, 0.5, 0.6305, 0.5, 0.682, 0.4375, 0.682, 0.4375, 0.6305, 0.5, 0.693, 0.5, 0.7445, 0.4375, 0.7445, 0.4375, 0.693, 0.5, 0.7555, 0.5, 0.807, 0.4375, 0.807, 0.4375, 0.7555, 0.5, 0.818, 0.5, 0.8695, 0.4375, 0.8695, 0.4375, 0.818, 0.5, 0.943, 0.5, 1.0, 0.4375, 1.0, 0.4375, 0.943, 0.5625, 0.5, 0.5625, 0.557, 0.5, 0.557, 0.5, 0.5, 0.5625, 0.568, 0.5625, 0.6195, 0.5, 0.6195, 0.5, 0.568, 0.5625, 0.6305, 0.5625, 0.682, 0.5, 0.682, 0.5, 0.6305, 0.5625, 0.693, 0.5625, 0.7445, 0.5, 0.7445, 0.5, 0.693, 0.5625, 0.7555, 0.5625, 0.807, 0.5, 0.807, 0.5, 0.7555, 0.5625, 0.818, 0.5625, 0.8695, 0.5, 0.8695, 0.5, 0.818, 0.5625, 0.943, 0.5625, 1.0, 0.5, 1.0, 0.5, 0.943, 0.625, 0.5, 0.625, 0.557, 0.5625, 0.557, 0.5625, 0.5, 0.625, 0.568, 0.625, 0.6195, 0.5625, 0.6195, 0.5625, 0.568, 0.625, 0.6305, 0.625, 0.682, 0.5625, 0.682, 0.5625, 0.6305, 0.625, 0.693, 0.625, 0.7445, 0.5625, 0.7445, 0.5625, 0.693, 0.625, 0.7555, 0.625, 0.807, 0.5625, 0.807, 0.5625, 0.7555, 0.625, 0.818, 0.625, 0.8695, 0.5625, 0.8695, 0.5625, 0.818, 0.625, 0.943, 0.625, 1.0, 0.5625, 1.0, 0.5625, 0.943, 0.6875, 0.5, 0.6875, 0.557, 0.625, 0.557, 0.625, 0.5, 0.6875, 0.568, 0.6875, 0.6195, 0.625, 0.6195, 0.625, 0.568, 0.6875, 0.6305, 0.6875, 0.682, 0.625, 0.682, 0.625, 0.6305, 0.6875, 0.693, 0.6875, 0.7445, 0.625, 0.7445, 0.625, 0.693, 0.6875, 0.7555, 0.6875, 0.807, 0.625, 0.807, 0.625, 0.7555, 0.6875, 0.818, 0.6875, 0.8695, 0.625, 0.8695, 0.625, 0.818, 0.6875, 0.943, 0.6875, 1.0, 0.625, 1.0, 0.625, 0.943, 0.75, 0.5, 0.75, 0.557, 0.6875, 0.557, 0.6875, 0.5, 0.75, 0.568, 0.75, 0.6195, 0.6875, 0.6195, 0.6875, 0.568, 0.75, 0.6305, 0.75, 0.682, 0.6875, 0.682, 0.6875, 0.6305, 0.75, 0.693, 0.75, 0.7445, 0.6875, 0.7445, 0.6875, 0.693, 0.75, 0.7555, 0.75, 0.807, 0.6875, 0.807, 0.6875, 0.7555, 0.75, 0.818, 0.75, 0.8695, 0.6875, 0.8695, 0.6875, 0.818, 0.75, 0.943, 0.75, 1.0, 0.6875, 1.0, 0.6875, 0.943, 0.8125, 0.5, 0.8125, 0.557, 0.75, 0.557, 0.75, 0.5, 0.8125, 0.568, 0.8125, 0.6195, 0.75, 0.6195, 0.75, 0.568, 0.8125, 0.6305, 0.8125, 0.682, 0.75, 0.682, 0.75, 0.6305, 0.8125, 0.693, 0.8125, 0.7445, 0.75, 0.7445, 0.75, 0.693, 0.8125, 0.7555, 0.8125, 0.807, 0.75, 0.807, 0.75, 0.7555, 0.8125, 0.818, 0.8125, 0.8695, 0.75, 0.8695, 0.75, 0.818, 0.8125, 0.943, 0.8125, 1.0, 0.75, 1.0, 0.75, 0.943, 0.875, 0.5, 0.875, 0.557, 0.8125, 0.557, 0.8125, 0.5, 0.875, 0.568, 0.875, 0.6195, 0.8125, 0.6195, 0.8125, 0.568, 0.875, 0.6305, 0.875, 0.682, 0.8125, 0.682, 0.8125, 0.6305, 0.875, 0.693, 0.875, 0.7445, 0.8125, 0.7445, 0.8125, 0.693, 0.875, 0.7555, 0.875, 0.807, 0.8125, 0.807, 0.8125, 0.7555, 0.875, 0.818, 0.875, 0.8695, 0.8125, 0.8695, 0.8125, 0.818, 0.875, 0.943, 0.875, 1.0, 0.8125, 1.0, 0.8125, 0.943, 0.9375, 0.5, 0.9375, 0.557, 0.875, 0.557, 0.875, 0.5, 0.9375, 0.568, 0.9375, 0.6195, 0.875, 0.6195, 0.875, 0.568, 0.9375, 0.6305, 0.9375, 0.682, 0.875, 0.682, 0.875, 0.6305, 0.9375, 0.693, 0.9375, 0.7445, 0.875, 0.7445, 0.875, 0.693, 0.9375, 0.7555, 0.9375, 0.807, 0.875, 0.807, 0.875, 0.7555, 0.9375, 0.818, 0.9375, 0.8695, 0.875, 0.8695, 0.875, 0.818, 0.0625, 0.5, 0.0625, 0.557, 0.0, 0.557, 0.0, 0.5, 0.0625, 0.568, 0.0625, 0.6195, 0.0, 0.6195, 0.0, 0.568, 0.0625, 0.6305, 0.0625, 0.682, 0.0, 0.682, 0.0, 0.6305, 0.0625, 0.693, 0.0625, 0.7445, 0.0, 0.7445, 0.0, 0.693, 0.0625, 0.7555, 0.0625, 0.807, 0.0, 0.807, 0.0, 0.7555, 0.0625, 0.818, 0.0625, 0.8695, 0.0, 0.8695, 0.0, 0.818, 0.0625, 0.8805, 0.0625, 0.932, 0.0, 0.932, 0.0, 0.8805, 0.0625, 0.568, 0.0, 0.568, 0.0, 0.557, 0.0625, 0.557, 0.0625, 0.6305, 0.0, 0.6305, 0.0, 0.6195, 0.0625, 0.6195, 0.0625, 0.693, 0.0, 0.693, 0.0, 0.682, 0.0625, 0.682, 0.0625, 0.7555, 0.0, 0.7555, 0.0, 0.7445, 0.0625, 0.7445, 0.0625, 0.818, 0.0, 0.818, 0.0, 0.807, 0.0625, 0.807, 0.0625, 0.8805, 0.0, 0.8805, 0.0, 0.8695, 0.0625, 0.8695, 0.0625, 0.943, 0.0, 0.943, 0.0, 0.932, 0.0625, 0.932, 0.125, 0.568, 0.0625, 0.568, 0.0625, 0.557, 0.125, 0.557, 0.125, 0.6305, 0.0625, 0.6305, 0.0625, 0.6195, 0.125, 0.6195, 0.125, 0.693, 0.0625, 0.693, 0.0625, 0.682, 0.125, 0.682, 0.125, 0.7555, 0.0625, 0.7555, 0.0625, 0.7445, 0.125, 0.7445, 0.125, 0.818, 0.0625, 0.818, 0.0625, 0.807, 0.125, 0.807, 0.125, 0.8805, 0.0625, 0.8805, 0.0625, 0.8695, 0.125, 0.8695, 0.125, 0.943, 0.0625, 0.943, 0.0625, 0.932, 0.125, 0.932, 0.1875, 0.568, 0.125, 0.568, 0.125, 0.557, 0.1875, 0.557, 0.1875, 0.6305, 0.125, 0.6305, 0.125, 0.6195, 0.1875, 0.6195, 0.1875, 0.693, 0.125, 0.693, 0.125, 0.682, 0.1875, 0.682, 0.1875, 0.7555, 0.125, 0.7555, 0.125, 0.7445, 0.1875, 0.7445, 0.1875, 0.818, 0.125, 0.818, 0.125, 0.807, 0.1875, 0.807, 0.1875, 0.8805, 0.125, 0.8805, 0.125, 0.8695, 0.1875, 0.8695, 0.1875, 0.943, 0.125, 0.943, 0.125, 0.932, 0.1875, 0.932, 0.25, 0.568, 0.1875, 0.568, 0.1875, 0.557, 0.25, 0.557, 0.25, 0.6305, 0.1875, 0.6305, 0.1875, 0.6195, 0.25, 0.6195, 0.25, 0.693, 0.1875, 0.693, 0.1875, 0.682, 0.25, 0.682, 0.25, 0.7555, 0.1875, 0.7555, 0.1875, 0.7445, 0.25, 0.7445, 0.25, 0.818, 0.1875, 0.818, 0.1875, 0.807, 0.25, 0.807, 0.25, 0.8805, 0.1875, 0.8805, 0.1875, 0.8695, 0.25, 0.8695, 0.25, 0.943, 0.1875, 0.943, 0.1875, 0.932, 0.25, 0.932, 0.3125, 0.568, 0.25, 0.568, 0.25, 0.557, 0.3125, 0.557, 0.3125, 0.6305, 0.25, 0.6305, 0.25, 0.6195, 0.3125, 0.6195, 0.3125, 0.693, 0.25, 0.693, 0.25, 0.682, 0.3125, 0.682, 0.3125, 0.7555, 0.25, 0.7555, 0.25, 0.7445, 0.3125, 0.7445, 0.3125, 0.818, 0.25, 0.818, 0.25, 0.807, 0.3125, 0.807, 0.3125, 0.8805, 0.25, 0.8805, 0.25, 0.8695, 0.3125, 0.8695, 0.3125, 0.943, 0.25, 0.943, 0.25, 0.932, 0.3125, 0.932, 0.375, 0.568, 0.3125, 0.568, 0.3125, 0.557, 0.375, 0.557, 0.375, 0.6305, 0.3125, 0.6305, 0.3125, 0.6195, 0.375, 0.6195, 0.375, 0.693, 0.3125, 0.693, 0.3125, 0.682, 0.375, 0.682, 0.375, 0.7555, 0.3125, 0.7555, 0.3125, 0.7445, 0.375, 0.7445, 0.375, 0.818, 0.3125, 0.818, 0.3125, 0.807, 0.375, 0.807, 0.375, 0.8805, 0.3125, 0.8805, 0.3125, 0.8695, 0.375, 0.8695, 0.375, 0.943, 0.3125, 0.943, 0.3125, 0.932, 0.375, 0.932, 0.4375, 0.568, 0.375, 0.568, 0.375, 0.557, 0.4375, 0.557, 0.4375, 0.6305, 0.375, 0.6305, 0.375, 0.6195, 0.4375, 0.6195, 0.4375, 0.693, 0.375, 0.693, 0.375, 0.682, 0.4375, 0.682, 0.4375, 0.7555, 0.375, 0.7555, 0.375, 0.7445, 0.4375, 0.7445, 0.4375, 0.818, 0.375, 0.818, 0.375, 0.807, 0.4375, 0.807, 0.4375, 0.8805, 0.375, 0.8805, 0.375, 0.8695, 0.4375, 0.8695, 0.4375, 0.943, 0.375, 0.943, 0.375, 0.932, 0.4375, 0.932, 0.5, 0.568, 0.4375, 0.568, 0.4375, 0.557, 0.5, 0.557, 0.5, 0.6305, 0.4375, 0.6305, 0.4375, 0.6195, 0.5, 0.6195, 0.5, 0.693, 0.4375, 0.693, 0.4375, 0.682, 0.5, 0.682, 0.5, 0.7555, 0.4375, 0.7555, 0.4375, 0.7445, 0.5, 0.7445, 0.5, 0.818, 0.4375, 0.818, 0.4375, 0.807, 0.5, 0.807, 0.5, 0.8805, 0.4375, 0.8805, 0.4375, 0.8695, 0.5, 0.8695, 0.5, 0.943, 0.4375, 0.943, 0.4375, 0.932, 0.5, 0.932, 0.5625, 0.568, 0.5, 0.568, 0.5, 0.557, 0.5625, 0.557, 0.5625, 0.6305, 0.5, 0.6305, 0.5, 0.6195, 0.5625, 0.6195, 0.5625, 0.693, 0.5, 0.693, 0.5, 0.682, 0.5625, 0.682, 0.5625, 0.7555, 0.5, 0.7555, 0.5, 0.7445, 0.5625, 0.7445, 0.5625, 0.818, 0.5, 0.818, 0.5, 0.807, 0.5625, 0.807, 0.5625, 0.8805, 0.5, 0.8805, 0.5, 0.8695, 0.5625, 0.8695, 0.5625, 0.943, 0.5, 0.943, 0.5, 0.932, 0.5625, 0.932, 0.625, 0.568, 0.5625, 0.568, 0.5625, 0.557, 0.625, 0.557, 0.625, 0.6305, 0.5625, 0.6305, 0.5625, 0.6195, 0.625, 0.6195, 0.625, 0.693, 0.5625, 0.693, 0.5625, 0.682, 0.625, 0.682, 0.625, 0.7555, 0.5625, 0.7555, 0.5625, 0.7445, 0.625, 0.7445, 0.625, 0.818, 0.5625, 0.818, 0.5625, 0.807, 0.625, 0.807, 0.625, 0.8805, 0.5625, 0.8805, 0.5625, 0.8695, 0.625, 0.8695, 0.625, 0.943, 0.5625, 0.943, 0.5625, 0.932, 0.625, 0.932, 0.6875, 0.568, 0.625, 0.568, 0.625, 0.557, 0.6875, 0.557, 0.6875, 0.6305, 0.625, 0.6305, 0.625, 0.6195, 0.6875, 0.6195, 0.6875, 0.693, 0.625, 0.693, 0.625, 0.682, 0.6875, 0.682, 0.6875, 0.7555, 0.625, 0.7555, 0.625, 0.7445, 0.6875, 0.7445, 0.6875, 0.818, 0.625, 0.818, 0.625, 0.807, 0.6875, 0.807, 0.6875, 0.8805, 0.625, 0.8805, 0.625, 0.8695, 0.6875, 0.8695, 0.6875, 0.943, 0.625, 0.943, 0.625, 0.932, 0.6875, 0.932, 0.75, 0.568, 0.6875, 0.568, 0.6875, 0.557, 0.75, 0.557, 0.75, 0.6305, 0.6875, 0.6305, 0.6875, 0.6195, 0.75, 0.6195, 0.75, 0.693, 0.6875, 0.693, 0.6875, 0.682, 0.75, 0.682, 0.75, 0.7555, 0.6875, 0.7555, 0.6875, 0.7445, 0.75, 0.7445, 0.75, 0.818, 0.6875, 0.818, 0.6875, 0.807, 0.75, 0.807, 0.75, 0.8805, 0.6875, 0.8805, 0.6875, 0.8695, 0.75, 0.8695, 0.75, 0.943, 0.6875, 0.943, 0.6875, 0.932, 0.75, 0.932, 0.8125, 0.568, 0.75, 0.568, 0.75, 0.557, 0.8125, 0.557, 0.8125, 0.6305, 0.75, 0.6305, 0.75, 0.6195, 0.8125, 0.6195, 0.8125, 0.693, 0.75, 0.693, 0.75, 0.682, 0.8125, 0.682, 0.8125, 0.7555, 0.75, 0.7555, 0.75, 0.7445, 0.8125, 0.7445, 0.8125, 0.818, 0.75, 0.818, 0.75, 0.807, 0.8125, 0.807, 0.8125, 0.8805, 0.75, 0.8805, 0.75, 0.8695, 0.8125, 0.8695, 0.8125, 0.943, 0.75, 0.943, 0.75, 0.932, 0.8125, 0.932, 0.875, 0.568, 0.8125, 0.568, 0.8125, 0.557, 0.875, 0.557, 0.875, 0.6305, 0.8125, 0.6305, 0.8125, 0.6195, 0.875, 0.6195, 0.875, 0.693, 0.8125, 0.693, 0.8125, 0.682, 0.875, 0.682, 0.875, 0.7555, 0.8125, 0.7555, 0.8125, 0.7445, 0.875, 0.7445, 0.875, 0.818, 0.8125, 0.818, 0.8125, 0.807, 0.875, 0.807, 0.875, 0.8805, 0.8125, 0.8805, 0.8125, 0.8695, 0.875, 0.8695, 0.875, 0.943, 0.8125, 0.943, 0.8125, 0.932, 0.875, 0.932, 0.9375, 0.568, 0.875, 0.568, 0.875, 0.557, 0.9375, 0.557, 0.9375, 0.6305, 0.875, 0.6305, 0.875, 0.6195, 0.9375, 0.6195, 0.9375, 0.693, 0.875, 0.693, 0.875, 0.682, 0.9375, 0.682, 0.9375, 0.7555, 0.875, 0.7555, 0.875, 0.7445, 0.9375, 0.7445, 0.9375, 0.818, 0.875, 0.818, 0.875, 0.807, 0.9375, 0.807, 0.9375, 0.8805, 0.875, 0.8805, 0.875, 0.8695, 0.9375, 0.8695, 0.9375, 0.943, 0.875, 0.943, 0.875, 0.932, 0.9375, 0.932, 1.0, 0.568, 0.9375, 0.568, 0.9375, 0.557, 1.0, 0.557, 1.0, 0.6305, 0.9375, 0.6305, 0.9375, 0.6195, 1.0, 0.6195, 1.0, 0.693, 0.9375, 0.693, 0.9375, 0.682, 1.0, 0.682, 1.0, 0.7555, 0.9375, 0.7555, 0.9375, 0.7445, 1.0, 0.7445, 1.0, 0.818, 0.9375, 0.818, 0.9375, 0.807, 1.0, 0.807, 1.0, 0.8805, 0.9375, 0.8805, 0.9375, 0.8695, 1.0, 0.8695, 1.0, 0.943, 0.9375, 0.943, 0.9375, 0.932, 1.0, 0.932, 1.0, 0.5, 1.0, 0.557, 0.9375, 0.557, 0.9375, 0.5])
me_cylinder.materials.append(mat_material_006)
me_cylinder.update()
me_plane = bpy.data.meshes.new('Plane')
me_plane.from_pydata([(-0.07347, -0.07347, 0.0), (0.07347, -0.07347, 0.0), (-0.06943, 1.728, -0.3401), (0.07751, 1.728, -0.3401), (-0.2666, 1.143, 0.306), (-0.3609, 0.4351, 0.5), (0.3226, 0.4351, 0.5), (0.2616, 1.143, 0.306), (8.941e-08, -0.1661, 0.05594), (0.004041, 1.777, -0.2841), (0.07875, 0.4351, 0.5), (-0.1184, 0.4351, 0.5), (8.941e-08, -0.1661, 0.05594), (-0.03503, 0.4623, 0.4053), (-0.09682, 1.143, 0.306), (0.09188, 1.143, 0.306), (0.004041, 1.777, -0.2841), (-0.002468, 1.128, 0.2573)], [], [(4, 14, 16, 9, 2), (5, 11, 14, 4), (8, 1, 6, 10, 12), (10, 6, 7, 15), (16, 15, 7, 3, 9), (10, 13, 12), (13, 11, 12), (14, 17, 16), (17, 15, 16), (10, 15, 17, 13), (13, 17, 14, 11), (0, 8, 12, 11, 5)])
me_plane.polygons.foreach_set('use_smooth', [True] * 12)
_uv = me_plane.uv_layers.new(name='UVMap')
_uv.uv.foreach_set('vector', [0.0, 0.6667, 0.2927, 0.6667, 0.5, 1.0, 0.5, 1.0, 0.0, 1.0, 0.0, 0.3333, 0.3366, 0.3333, 0.2927, 0.6667, 0.0, 0.6667, 0.5, 0.0, 1.0, 0.0, 1.0, 0.3333, 0.6634, 0.3333, 0.5, 0.0, 0.6634, 0.3333, 1.0, 0.3333, 1.0, 0.6667, 0.7073, 0.6667, 0.5, 1.0, 0.7073, 0.6667, 1.0, 0.6667, 1.0, 1.0, 0.5, 1.0, 0.6634, 0.3333, 0.5, 0.3333, 0.5, 0.0, 0.5, 0.3333, 0.3217, 0.3333, 0.5, 0.0, 0.2927, 0.6667, 0.5, 0.6667, 0.5, 1.0, 0.5, 0.6667, 0.6889, 0.6667, 0.5, 1.0, 0.6634, 0.3333, 0.7073, 0.6667, 0.5, 0.6667, 0.5, 0.3333, 0.5, 0.3333, 0.5, 0.6667, 0.2927, 0.6667, 0.3366, 0.3333, 0.0, 0.0, 0.5, 0.0, 0.5, 0.0, 0.3366, 0.3333, 0.0, 0.3333])
me_plane.materials.append(mat_material_010)
me_plane.update()
me_vert_002 = bpy.data.meshes.new('Vert.002')
me_vert_002.from_pydata([(0.6386, -1.192, 0.4033), (0.6386, -0.8799, 0.2933), (0.6386, -0.5225, 0.2567), (0.6386, -0.01833, 0.3483), (0.6386, 0.55, 0.7883), (0.6386, 0.8616, 1.247), (0.6386, 1.017, 1.677), (0.0, -1.192, 0.4033), (0.0, -0.8799, 0.2933), (0.0, -0.5225, 0.2567), (0.0, -0.01833, 0.3483), (0.0, 0.55, 0.7883), (0.0, 0.8616, 1.247), (0.0, 1.017, 1.677), (0.479, 0.8616, 1.247), (0.3193, 0.8616, 1.247), (0.1597, 0.8616, 1.247), (0.1597, 0.55, 0.7883), (0.3193, 0.55, 0.7883), (0.479, 0.55, 0.7883), (0.479, -0.01833, 0.3483), (0.3193, -0.01833, 0.3483), (0.1597, -0.01833, 0.3483), (0.1597, -0.5225, 0.2567), (0.3193, -0.5225, 0.2567), (0.479, -0.5225, 0.2567), (0.479, -0.8799, 0.2933), (0.3193, -0.8799, 0.2933), (0.1597, -0.8799, 0.2933), (0.1597, -1.192, 0.4033), (0.3193, -1.192, 0.4033), (0.479, -1.192, 0.4033), (0.479, 1.017, 1.677), (0.3193, 1.017, 1.677), (0.1597, 1.017, 1.677), (0.6386, 0.9921, 1.607), (0.0, 0.9921, 1.607), (0.479, 0.9921, 1.607), (0.3193, 0.9921, 1.607), (0.1597, 0.9921, 1.607), (-0.6386, -1.192, 0.4033), (-0.6386, -0.8799, 0.2933), (-0.6386, -0.5225, 0.2567), (-0.6386, -0.01833, 0.3483), (-0.6386, 0.55, 0.7883), (-0.6386, 0.8616, 1.247), (-0.6386, 1.017, 1.677), (-0.479, 0.8616, 1.247), (-0.3193, 0.8616, 1.247), (-0.1597, 0.8616, 1.247), (-0.1597, 0.55, 0.7883), (-0.3193, 0.55, 0.7883), (-0.479, 0.55, 0.7883), (-0.479, -0.01833, 0.3483), (-0.3193, -0.01833, 0.3483), (-0.1597, -0.01833, 0.3483), (-0.1597, -0.5225, 0.2567), (-0.3193, -0.5225, 0.2567), (-0.479, -0.5225, 0.2567), (-0.479, -0.8799, 0.2933), (-0.3193, -0.8799, 0.2933), (-0.1597, -0.8799, 0.2933), (-0.1597, -1.192, 0.4033), (-0.3193, -1.192, 0.4033), (-0.479, -1.192, 0.4033), (-0.479, 1.017, 1.677), (-0.3193, 1.017, 1.677), (-0.1597, 1.017, 1.677), (-0.6386, 0.9921, 1.607), (-0.479, 0.9921, 1.607), (-0.3193, 0.9921, 1.607), (-0.1597, 0.9921, 1.607)], [], [(17, 11, 12, 16), (23, 9, 10, 22), (29, 7, 8, 28), (39, 36, 13, 34), (22, 10, 11, 17), (60, 57, 56, 61), (28, 8, 9, 23), (1, 26, 25, 2), (26, 27, 24, 25), (3, 20, 19, 4), (20, 21, 18, 19), (21, 22, 17, 18), (35, 37, 32, 6), (37, 38, 33, 32), (38, 39, 34, 33), (0, 31, 26, 1), (31, 30, 27, 26), (30, 29, 28, 27), (2, 25, 20, 3), (25, 24, 21, 20), (24, 23, 22, 21), (4, 19, 14, 5), (19, 18, 15, 14), (18, 17, 16, 15), (15, 16, 39, 38), (14, 15, 38, 37), (5, 14, 37, 35), (16, 12, 36, 39), (50, 49, 12, 11), (56, 55, 10, 9), (62, 61, 8, 7), (71, 67, 13, 36), (55, 50, 11, 10), (61, 56, 9, 8), (41, 42, 58, 59), (59, 58, 57, 60), (43, 44, 52, 53), (53, 52, 51, 54), (54, 51, 50, 55), (68, 46, 65, 69), (69, 65, 66, 70), (70, 66, 67, 71), (40, 41, 59, 64), (64, 59, 60, 63), (63, 60, 61, 62), (42, 43, 53, 58), (58, 53, 54, 57), (57, 54, 55, 56), (44, 45, 47, 52), (52, 47, 48, 51), (51, 48, 49, 50), (48, 70, 71, 49), (47, 69, 70, 48), (45, 68, 69, 47), (49, 71, 36, 12), (27, 28, 23, 24)])
me_vert_002.polygons.foreach_set('use_smooth', [True] * 56)
me_vert_002.polygons.foreach_set('material_index', [0, 0, 0, 0, 0, 0, 0, 1, 0, 1, 0, 1, 1, 0, 1, 1, 0, 1, 1, 0, 1, 1, 0, 1, 1, 0, 1, 0, 1, 1, 1, 1, 1, 1, 0, 1, 0, 1, 0, 0, 1, 0, 0, 1, 0, 0, 1, 0, 0, 1, 0, 0, 1, 0, 1, 1])
me_vert_002.materials.append(mat_material_008)
me_vert_002.materials.append(mat_material_009)
me_vert_002.update()
me_plane_001 = bpy.data.meshes.new('Plane.001')
me_plane_001.from_pydata([(-1.0, -1.0, 0.0), (1.0, -1.0, 0.0), (-1.0, 1.0, 0.0), (1.0, 1.0, 0.0)], [], [(0, 1, 3, 2)])
_uv = me_plane_001.uv_layers.new(name='UVMap')
_uv.uv.foreach_set('vector', [0.0, 0.0, 1.0, 0.0, 1.0, 1.0, 0.0, 1.0])
me_plane_001.materials.append(mat_material_005)
me_plane_001.update()

# ---- curves / text
cu_chairedge = bpy.data.curves.new('ChairEdge', 'CURVE')
cu_chairedge.dimensions = '3D'
_sp = cu_chairedge.splines.new('POLY'); _sp.points.add(6)
_sp.points.foreach_set('co', [0.6386, 1.017, 1.677, 0.0, 0.6386, 0.8616, 1.247, 0.0, 0.6386, 0.55, 0.7883, 0.0, 0.6386, -0.01833, 0.3483, 0.0, 0.6386, -0.5225, 0.2567, 0.0, 0.6386, -0.8799, 0.2933, 0.0, 0.6386, -1.192, 0.4033, 0.0])
_sp.order_v = 0
_sp.resolution_v = 0
_sp.use_endpoint_u = True
_sp = cu_chairedge.splines.new('POLY'); _sp.points.add(0)
_sp.points.foreach_set('co', [0.6386, -1.192, 0.4033, 0.0])
_sp.order_u = 2
_sp.order_v = 0
_sp.resolution_v = 0
_sp.use_endpoint_u = True
_sp = cu_chairedge.splines.new('POLY'); _sp.points.add(5)
_sp.points.foreach_set('co', [0.6145, -0.6569, -0.104, 0.0, 0.6525, -0.4719, 0.1297, 0.0, 0.6393, -0.1716, 0.2579, 0.0, 0.6004, 0.1082, 0.3141, 0.0, 0.4797, 0.4451, 0.2674, 0.0, 0.5541, 0.6782, 0.1923, 0.0])
_sp.order_u = 2
_sp.order_v = 0
_sp.resolution_v = 0
_sp.use_endpoint_u = True
cu_chairedge.materials.append(mat_material_006)
cu_chairedge.bevel_depth = 0.06
cu_chairedge.fill_mode = 'FULL'
cu_chairedge.use_fill_caps = True

# ---- objects
ob_camera = bpy.data.objects.new('Camera', cam_camera)
ob_prop = bpy.data.objects.new('Prop', me_circle)
ob_sand = bpy.data.objects.new('Sand', me_roundcube)
ob_water = bpy.data.objects.new('Water', me_roundcube_001)
ob_empty = bpy.data.objects.new('Empty', None)
ob_cylinder = bpy.data.objects.new('Cylinder', me_cylinder)
ob_leaf = bpy.data.objects.new('Leaf', me_plane)
ob_leaf_001 = bpy.data.objects.new('Leaf.001', me_plane)
ob_leaf_002 = bpy.data.objects.new('Leaf.002', me_plane)
ob_leaf_003 = bpy.data.objects.new('Leaf.003', me_plane)
ob_leaf_004 = bpy.data.objects.new('Leaf.004', me_plane)
ob_leaf_005 = bpy.data.objects.new('Leaf.005', me_plane)
ob_leaf_006 = bpy.data.objects.new('Leaf.006', me_plane)
ob_leaf_007 = bpy.data.objects.new('Leaf.007', me_plane)
ob_leaf_008 = bpy.data.objects.new('Leaf.008', me_plane)
ob_cylinder_001 = bpy.data.objects.new('Cylinder.001', me_cylinder)
ob_leaf_009 = bpy.data.objects.new('Leaf.009', me_plane)
ob_leaf_010 = bpy.data.objects.new('Leaf.010', me_plane)
ob_leaf_011 = bpy.data.objects.new('Leaf.011', me_plane)
ob_leaf_012 = bpy.data.objects.new('Leaf.012', me_plane)
ob_leaf_013 = bpy.data.objects.new('Leaf.013', me_plane)
ob_leaf_014 = bpy.data.objects.new('Leaf.014', me_plane)
ob_leaf_015 = bpy.data.objects.new('Leaf.015', me_plane)
ob_leaf_016 = bpy.data.objects.new('Leaf.016', me_plane)
ob_leaf_017 = bpy.data.objects.new('Leaf.017', me_plane)
ob_chair = bpy.data.objects.new('Chair', me_vert_002)
ob_chairedge = bpy.data.objects.new('ChairEdge', cu_chairedge)
ob_plane = bpy.data.objects.new('Plane', me_plane_001)
ob_sun = bpy.data.objects.new('Sun', light_sun)
ob_area = bpy.data.objects.new('Area', light_area)
ob_area_001 = bpy.data.objects.new('Area.001', light_area_001)

# ---- transforms, parenting, visibility, modifiers, constraints
ob_camera.location = (9.831, -15.2, 14.22)
ob_camera.rotation_euler = (0.9739, 1.889e-07, 0.5594)
ob_camera.lock_rotations_4d = False
ob_camera.empty_display_type = 'ARROWS'
ob_camera.color = (0.0, 0.0, 0.0, 0.0)
ob_camera.display_type = 'WIRE'
ob_camera.lineart.crease_threshold = 0.0
ob_prop.location = (0.0, 0.0, 0.0)
ob_prop.scale = (4.0, 4.0, 4.0)
_m = ob_prop.modifiers.new('Bevel', 'BEVEL')
_m.width = 0.02
_m.width_pct = 0.02
_m.segments = 2
_m = ob_prop.modifiers.new('Subdivision', 'SUBSURF')
ob_sand.location = (-4.843e-08, 5.96e-08, 0.6075)
ob_sand.scale = (4.0, 4.0, 4.237)
_vg = ob_sand.vertex_groups.new(name='Group')
_vg.add([32, 33, 34, 35, 36, 37, 38, 39, 40, 41, 42, 43, 44, 45, 46, 47, 48, 56, 136, 137, 138, 139, 140, 141, 142, 143, 144, 145, 146, 147, 148, 149, 150, 151, 152, 153, 154, 155, 156, 157, 158, 159, 160, 161, 162, 163, 164, 165, 166, 167, 168, 169, 170, 171, 172, 173, 174, 175, 176, 177, 178, 179, 180, 181, 182, 183, 184, 185, 186, 187, 188, 189, 190, 191, 192, 193, 194, 195, 196, 197, 198, 199, 200, 201, 202, 203, 204, 205, 206, 207, 208, 209, 210, 211, 212, 213, 214, 215, 216, 217, 218, 219, 220, 221, 222, 223, 224, 225, 226, 227, 228, 229, 230, 231, 232, 233, 234, 235, 236, 237, 238, 239, 240, 241, 242, 243, 244, 245, 246, 247, 248, 249, 250, 251, 252, 253, 254, 255, 256, 257, 258, 259, 260, 261, 262, 263, 264, 265, 266, 267, 268, 269], 1.0, 'REPLACE')
_m = ob_sand.modifiers.new('Subdivision', 'SUBSURF')
_m.levels = 2
_m = ob_sand.modifiers.new('Displace', 'DISPLACE')
_m.vertex_group = 'Group'
_m.strength = 0.035
_m.direction = 'Z'
_m.texture_coords = 'OBJECT'
_m.texture_coords_object = ob_empty
ob_water.location = (-4.843e-08, 5.96e-08, 0.6308)
ob_water.scale = (4.0, 4.0, 4.0)
_vg = ob_water.vertex_groups.new(name='Group')
_vg.add([145, 146, 147, 148, 149, 150, 151, 152, 153, 154, 155, 156, 157, 158, 159, 160, 161, 162, 163, 164, 165, 166, 167, 168, 169, 170, 171, 172, 173, 174, 175, 176, 177, 178, 179, 180, 181, 182, 183, 184, 185, 186, 187, 188, 189, 190, 191, 192, 193, 194, 195, 196, 197, 198, 199, 200, 201, 202, 203, 204, 205, 206, 207, 208, 209, 210, 211, 212, 213, 214, 215, 216, 217, 218, 219, 220, 221, 222, 223, 224, 225, 226, 227, 228, 229, 230, 231, 232, 233, 234, 235, 236, 237, 238, 239, 240, 241, 242, 243, 244, 245, 246, 247, 248, 249, 250, 251, 252, 253, 254, 255, 256, 257, 258, 259, 260, 261, 262, 263, 264, 265, 266, 267, 268, 269, 270, 271, 272, 273, 274, 275, 276, 277, 278, 279, 280, 281, 282, 283, 284, 285, 286, 287, 288, 289, 290, 291, 292, 293, 294, 295, 296, 297, 298, 299, 300, 301, 302, 303, 304, 305, 306, 307, 308, 309, 310, 311, 312, 313, 314, 315, 316, 317, 318, 319, 320, 321], 1.0, 'REPLACE')
_m = ob_water.modifiers.new('Subdivision', 'SUBSURF')
_m.levels = 2
_m = ob_water.modifiers.new('Displace', 'DISPLACE')
_m.vertex_group = 'Group'
_m.strength = 0.3
_m.direction = 'Z'
ob_empty.location = (-4.843e-08, 5.96e-08, 0.73)
ob_empty.rotation_euler = (0.0, -0.0, -2.499)
ob_empty.scale = (2.582, 2.582, 2.582)
ob_cylinder.location = (-1.384, -0.4462, 1.856)
ob_cylinder.scale = (0.6978, 0.6978, 0.8196)
_m = ob_cylinder.modifiers.new('SimpleDeform', 'SIMPLE_DEFORM')
_m.deform_method = 'BEND'
_m.factor = -0.5236
_m.angle = -0.5236
_m = ob_cylinder.modifiers.new('Auto Smooth', 'NODES')
_m.node_group = ng_auto_smooth
_gi = [s.identifier for s in ng_auto_smooth.interface.items_tree if s.item_type == 'SOCKET' and s.in_out == 'INPUT']
_m[_gi[1]] = 0.5236  # Angle
ob_leaf.parent = ob_cylinder
ob_leaf.matrix_parent_inverse = Matrix(((1.0, -0.0, 0.0, 1.959), (-0.0, 1.0, -0.0, -0.2195), (0.0, 0.0, 1.0, -6.555), (-0.0, 0.0, -0.0, 1.0)))
ob_leaf.location = (-1.87, 0.131, 6.555)
ob_leaf.rotation_euler = (0.4086, 0.005656, 0.05648)
ob_leaf.scale = (0.8276, 0.941, 0.8276)
_m = ob_leaf.modifiers.new('Solidify', 'SOLIDIFY')
_m.thickness = 0.06
_m = ob_leaf.modifiers.new('Subdivision', 'SUBSURF')
_m.levels = 3
ob_leaf_001.parent = ob_leaf
ob_leaf_001.matrix_parent_inverse = Matrix(((0.6842, -0.0, 0.0, 1.28), (-0.0, 0.6018, -0.0, -0.07882), (0.0, 0.0, 0.6842, -4.485), (-0.0, 0.0, -0.0, 1.0)))
ob_leaf_001.location = (-1.87, 0.131, 6.555)
ob_leaf_001.rotation_euler = (0.0, -0.0, -1.047)
ob_leaf_001.scale = (1.462, 1.662, 1.462)
_m = ob_leaf_001.modifiers.new('Solidify', 'SOLIDIFY')
_m.thickness = 0.06
_m = ob_leaf_001.modifiers.new('Subdivision', 'SUBSURF')
_m.levels = 3
ob_leaf_002.parent = ob_leaf
ob_leaf_002.matrix_parent_inverse = Matrix(((0.6842, -0.0, 0.0, 1.28), (-0.0, 0.6018, -0.0, -0.07882), (0.0, 0.0, 0.6842, -4.485), (-0.0, 0.0, -0.0, 1.0)))
ob_leaf_002.location = (-1.87, 0.131, 6.555)
ob_leaf_002.rotation_euler = (0.0, -0.0, -2.094)
ob_leaf_002.scale = (1.462, 1.662, 1.462)
_m = ob_leaf_002.modifiers.new('Solidify', 'SOLIDIFY')
_m.thickness = 0.06
_m = ob_leaf_002.modifiers.new('Subdivision', 'SUBSURF')
_m.levels = 3
ob_leaf_003.parent = ob_leaf
ob_leaf_003.matrix_parent_inverse = Matrix(((0.6842, -0.0, 0.0, 1.28), (-0.0, 0.6018, -0.0, -0.07882), (0.0, 0.0, 0.6842, -4.485), (-0.0, 0.0, -0.0, 1.0)))
ob_leaf_003.location = (-1.87, 0.131, 6.555)
ob_leaf_003.rotation_euler = (0.0, -0.0, -3.142)
ob_leaf_003.scale = (1.462, 1.662, 1.462)
_m = ob_leaf_003.modifiers.new('Solidify', 'SOLIDIFY')
_m.thickness = 0.06
_m = ob_leaf_003.modifiers.new('Subdivision', 'SUBSURF')
_m.levels = 3
ob_leaf_004.parent = ob_leaf
ob_leaf_004.matrix_parent_inverse = Matrix(((0.6842, -0.0, 0.0, 1.28), (-0.0, 0.6018, -0.0, -0.07882), (0.0, 0.0, 0.6842, -4.485), (-0.0, 0.0, -0.0, 1.0)))
ob_leaf_004.location = (-1.87, 0.131, 6.555)
ob_leaf_004.rotation_euler = (0.0, -0.0, -4.189)
ob_leaf_004.scale = (1.462, 1.662, 1.462)
_m = ob_leaf_004.modifiers.new('Solidify', 'SOLIDIFY')
_m.thickness = 0.06
_m = ob_leaf_004.modifiers.new('Subdivision', 'SUBSURF')
_m.levels = 3
ob_leaf_005.parent = ob_leaf
ob_leaf_005.matrix_parent_inverse = Matrix(((0.6842, -0.0, 0.0, 1.28), (-0.0, 0.6018, -0.0, -0.07882), (0.0, 0.0, 0.6842, -4.485), (-0.0, 0.0, -0.0, 1.0)))
ob_leaf_005.location = (-1.87, 0.131, 6.555)
ob_leaf_005.rotation_euler = (0.0, -0.0, -5.236)
ob_leaf_005.scale = (1.462, 1.662, 1.462)
_m = ob_leaf_005.modifiers.new('Solidify', 'SOLIDIFY')
_m.thickness = 0.06
_m = ob_leaf_005.modifiers.new('Subdivision', 'SUBSURF')
_m.levels = 3
ob_leaf_006.parent = ob_leaf
ob_leaf_006.matrix_parent_inverse = Matrix(((0.6842, -0.0, 0.0, 1.28), (-0.0, 0.6018, -0.0, -0.07882), (0.0, 0.0, 0.6842, -4.485), (-0.0, 0.0, -0.0, 1.0)))
ob_leaf_006.location = (-1.87, 0.131, 6.555)
ob_leaf_006.rotation_euler = (0.6109, 1.274e-16, -2.618)
ob_leaf_006.scale = (1.169, 1.329, 1.169)
_m = ob_leaf_006.modifiers.new('Solidify', 'SOLIDIFY')
_m.thickness = 0.06
_m = ob_leaf_006.modifiers.new('Subdivision', 'SUBSURF')
_m.levels = 3
ob_leaf_007.parent = ob_leaf
ob_leaf_007.matrix_parent_inverse = Matrix(((0.6842, -0.0, 0.0, 1.28), (-0.0, 0.6018, -0.0, -0.07882), (0.0, 0.0, 0.6842, -4.485), (-0.0, 0.0, -0.0, 1.0)))
ob_leaf_007.location = (-1.87, 0.131, 6.555)
ob_leaf_007.rotation_euler = (0.6109, 1.274e-16, -0.5236)
ob_leaf_007.scale = (1.169, 1.329, 1.169)
_m = ob_leaf_007.modifiers.new('Solidify', 'SOLIDIFY')
_m.thickness = 0.06
_m = ob_leaf_007.modifiers.new('Subdivision', 'SUBSURF')
_m.levels = 3
ob_leaf_008.parent = ob_leaf
ob_leaf_008.matrix_parent_inverse = Matrix(((0.6842, -0.0, 0.0, 1.28), (-0.0, 0.6018, -0.0, -0.07882), (0.0, 0.0, 0.6842, -4.485), (-0.0, 0.0, -0.0, 1.0)))
ob_leaf_008.location = (-1.87, 0.131, 6.555)
ob_leaf_008.rotation_euler = (0.6109, 1.274e-16, -4.712)
ob_leaf_008.scale = (1.169, 1.329, 1.169)
_m = ob_leaf_008.modifiers.new('Solidify', 'SOLIDIFY')
_m.thickness = 0.06
_m = ob_leaf_008.modifiers.new('Subdivision', 'SUBSURF')
_m.levels = 3
ob_cylinder_001.location = (-0.3032, 0.5536, 1.856)
ob_cylinder_001.rotation_euler = (0.006961, -0.1318, -0.00598)
ob_cylinder_001.scale = (0.5931, 0.5931, 0.6965)
_m = ob_cylinder_001.modifiers.new('SimpleDeform', 'SIMPLE_DEFORM')
_m.deform_method = 'BEND'
_m.factor = 0.3491
_m.angle = 0.3491
_m = ob_cylinder_001.modifiers.new('Auto Smooth', 'NODES')
_m.node_group = ng_auto_smooth
_gi = [s.identifier for s in ng_auto_smooth.interface.items_tree if s.item_type == 'SOCKET' and s.in_out == 'INPUT']
_m[_gi[1]] = 0.5236  # Angle
ob_leaf_009.parent = ob_cylinder_001
ob_leaf_009.matrix_parent_inverse = Matrix(((1.0, -0.0, 0.0, 1.959), (-0.0, 1.0, -0.0, -0.2195), (0.0, 0.0, 1.0, -6.555), (-0.0, 0.0, -0.0, 1.0)))
ob_leaf_009.location = (-1.855, 0.1365, 6.51)
ob_leaf_009.rotation_euler = (0.2582, -0.01781, -0.6604)
ob_leaf_009.scale = (0.7574, 0.8612, 0.7574)
_m = ob_leaf_009.modifiers.new('Solidify', 'SOLIDIFY')
_m.thickness = 0.06
_m = ob_leaf_009.modifiers.new('Subdivision', 'SUBSURF')
_m.levels = 3
ob_leaf_010.parent = ob_leaf_009
ob_leaf_010.matrix_parent_inverse = Matrix(((0.6842, -0.0, 0.0, 1.28), (-0.0, 0.6018, -0.0, -0.07882), (0.0, 0.0, 0.6842, -4.485), (-0.0, 0.0, -0.0, 1.0)))
ob_leaf_010.location = (-1.87, 0.131, 6.555)
ob_leaf_010.rotation_euler = (0.0, -0.0, -1.047)
ob_leaf_010.scale = (1.462, 1.662, 1.462)
_m = ob_leaf_010.modifiers.new('Solidify', 'SOLIDIFY')
_m.thickness = 0.06
_m = ob_leaf_010.modifiers.new('Subdivision', 'SUBSURF')
_m.levels = 3
ob_leaf_011.parent = ob_leaf_009
ob_leaf_011.matrix_parent_inverse = Matrix(((0.6842, -0.0, 0.0, 1.28), (-0.0, 0.6018, -0.0, -0.07882), (0.0, 0.0, 0.6842, -4.485), (-0.0, 0.0, -0.0, 1.0)))
ob_leaf_011.location = (-1.87, 0.131, 6.555)
ob_leaf_011.rotation_euler = (0.0, -0.0, -2.094)
ob_leaf_011.scale = (1.462, 1.662, 1.462)
_m = ob_leaf_011.modifiers.new('Solidify', 'SOLIDIFY')
_m.thickness = 0.06
_m = ob_leaf_011.modifiers.new('Subdivision', 'SUBSURF')
_m.levels = 3
ob_leaf_012.parent = ob_leaf_009
ob_leaf_012.matrix_parent_inverse = Matrix(((0.6842, -0.0, 0.0, 1.28), (-0.0, 0.6018, -0.0, -0.07882), (0.0, 0.0, 0.6842, -4.485), (-0.0, 0.0, -0.0, 1.0)))
ob_leaf_012.location = (-1.87, 0.131, 6.555)
ob_leaf_012.rotation_euler = (0.0, -0.0, -3.142)
ob_leaf_012.scale = (1.462, 1.662, 1.462)
_m = ob_leaf_012.modifiers.new('Solidify', 'SOLIDIFY')
_m.thickness = 0.06
_m = ob_leaf_012.modifiers.new('Subdivision', 'SUBSURF')
_m.levels = 3
ob_leaf_013.parent = ob_leaf_009
ob_leaf_013.matrix_parent_inverse = Matrix(((0.6842, -0.0, 0.0, 1.28), (-0.0, 0.6018, -0.0, -0.07882), (0.0, 0.0, 0.6842, -4.485), (-0.0, 0.0, -0.0, 1.0)))
ob_leaf_013.location = (-1.87, 0.131, 6.555)
ob_leaf_013.rotation_euler = (0.0, -0.0, -4.189)
ob_leaf_013.scale = (1.462, 1.662, 1.462)
_m = ob_leaf_013.modifiers.new('Solidify', 'SOLIDIFY')
_m.thickness = 0.06
_m = ob_leaf_013.modifiers.new('Subdivision', 'SUBSURF')
_m.levels = 3
ob_leaf_014.parent = ob_leaf_009
ob_leaf_014.matrix_parent_inverse = Matrix(((0.6842, -0.0, 0.0, 1.28), (-0.0, 0.6018, -0.0, -0.07882), (0.0, 0.0, 0.6842, -4.485), (-0.0, 0.0, -0.0, 1.0)))
ob_leaf_014.location = (-1.87, 0.131, 6.555)
ob_leaf_014.rotation_euler = (0.0, -0.0, -5.236)
ob_leaf_014.scale = (1.462, 1.662, 1.462)
_m = ob_leaf_014.modifiers.new('Solidify', 'SOLIDIFY')
_m.thickness = 0.06
_m = ob_leaf_014.modifiers.new('Subdivision', 'SUBSURF')
_m.levels = 3
ob_leaf_015.parent = ob_leaf_009
ob_leaf_015.matrix_parent_inverse = Matrix(((0.6842, -0.0, 0.0, 1.28), (-0.0, 0.6018, -0.0, -0.07882), (0.0, 0.0, 0.6842, -4.485), (-0.0, 0.0, -0.0, 1.0)))
ob_leaf_015.location = (-1.87, 0.131, 6.555)
ob_leaf_015.rotation_euler = (0.6109, 1.274e-16, -2.618)
ob_leaf_015.scale = (1.169, 1.329, 1.169)
_m = ob_leaf_015.modifiers.new('Solidify', 'SOLIDIFY')
_m.thickness = 0.06
_m = ob_leaf_015.modifiers.new('Subdivision', 'SUBSURF')
_m.levels = 3
ob_leaf_016.parent = ob_leaf_009
ob_leaf_016.matrix_parent_inverse = Matrix(((0.6842, -0.0, 0.0, 1.28), (-0.0, 0.6018, -0.0, -0.07882), (0.0, 0.0, 0.6842, -4.485), (-0.0, 0.0, -0.0, 1.0)))
ob_leaf_016.location = (-1.87, 0.131, 6.555)
ob_leaf_016.rotation_euler = (0.6109, 1.274e-16, -0.5236)
ob_leaf_016.scale = (1.169, 1.329, 1.169)
_m = ob_leaf_016.modifiers.new('Solidify', 'SOLIDIFY')
_m.thickness = 0.06
_m = ob_leaf_016.modifiers.new('Subdivision', 'SUBSURF')
_m.levels = 3
ob_leaf_017.parent = ob_leaf_009
ob_leaf_017.matrix_parent_inverse = Matrix(((0.6842, -0.0, 0.0, 1.28), (-0.0, 0.6018, -0.0, -0.07882), (0.0, 0.0, 0.6842, -4.485), (-0.0, 0.0, -0.0, 1.0)))
ob_leaf_017.location = (-1.87, 0.131, 6.555)
ob_leaf_017.rotation_euler = (0.6109, 1.274e-16, -4.712)
ob_leaf_017.scale = (1.169, 1.329, 1.169)
_m = ob_leaf_017.modifiers.new('Solidify', 'SOLIDIFY')
_m.thickness = 0.06
_m = ob_leaf_017.modifiers.new('Subdivision', 'SUBSURF')
_m.levels = 3
ob_chair.location = (1.548, -0.4072, 1.802)
ob_chair.rotation_euler = (-0.2531, 0.06712, -6.639)
ob_chair.scale = (1.304, 1.304, 1.304)
_m = ob_chair.modifiers.new('Subdivision', 'SUBSURF')
_m.levels = 2
ob_chairedge.parent = ob_chair
ob_chairedge.matrix_parent_inverse = Matrix(((1.0, -0.0001471, -0.002867, -2.092), (-8.42e-05, 0.9968, -0.08051, -0.3738), (0.00287, 0.08051, 0.9968, -1.844), (-0.0, 0.0, -0.0, 1.0)))
ob_chairedge.location = (2.097, 0.5207, 1.802)
ob_chairedge.rotation_euler = (-0.08059, 0.002867, -0.0001471)
_m = ob_chairedge.modifiers.new('Mirror', 'MIRROR')
_m = ob_chairedge.modifiers.new('Subdivision', 'SUBSURF')
_m.levels = 2
ob_plane.location = (-4.541, 4.531, 0.0)
ob_plane.rotation_euler = (0.0, -0.0, -1.028)
ob_plane.scale = (13.5, 15.7, 15.41)
ob_sun.location = (-8.8, -4.953, 8.568)
ob_sun.rotation_euler = (0.823, -0.1428, -1.139)
ob_area.location = (-8.003, 0.5478, 10.0)
ob_area.rotation_euler = (-0.7914, -0.005023, 1.256)
ob_area.scale = (1.579, 1.579, 1.579)
ob_area_001.location = (-5.031, 1.873, 3.241)
ob_area_001.rotation_euler = (0.154, 0.08515, 0.4196)

# ---- collection membership
col_collection.objects.link(ob_camera)
col_collection.objects.link(ob_prop)
col_collection.objects.link(ob_sand)
col_collection.objects.link(ob_water)
col_collection.objects.link(ob_empty)
col_collection.objects.link(ob_cylinder)
col_collection.objects.link(ob_leaf)
col_collection.objects.link(ob_leaf_001)
col_collection.objects.link(ob_leaf_002)
col_collection.objects.link(ob_leaf_003)
col_collection.objects.link(ob_leaf_004)
col_collection.objects.link(ob_leaf_005)
col_collection.objects.link(ob_leaf_006)
col_collection.objects.link(ob_leaf_007)
col_collection.objects.link(ob_leaf_008)
col_collection.objects.link(ob_cylinder_001)
col_collection.objects.link(ob_leaf_009)
col_collection.objects.link(ob_leaf_010)
col_collection.objects.link(ob_leaf_011)
col_collection.objects.link(ob_leaf_012)
col_collection.objects.link(ob_leaf_013)
col_collection.objects.link(ob_leaf_014)
col_collection.objects.link(ob_leaf_015)
col_collection.objects.link(ob_leaf_016)
col_collection.objects.link(ob_leaf_017)
col_collection.objects.link(ob_chair)
col_collection.objects.link(ob_chairedge)
col_collection.objects.link(ob_plane)
col_collection.objects.link(ob_sun)
col_collection.objects.link(ob_area)
col_collection.objects.link(ob_area_001)

# ---- scene / render settings (as saved in the file)
scene.camera = ob_camera
scene.frame_start = 1; scene.frame_end = 250; scene.frame_set(1)
scene.render.engine = 'CYCLES'
scene.render.resolution_x = 1080
scene.render.resolution_y = 720
scene.cycles.samples = 512
scene.cycles.sampling_pattern = 'TABULATED_SOBOL'
scene.cycles.use_light_tree = False
scene.cycles.tile_size = 512
scene.view_settings.look = 'Medium High Contrast'
scene.view_settings.view_transform = 'Filmic'
scene.view_settings.exposure = 0.2
bpy.context.view_layer.update()
